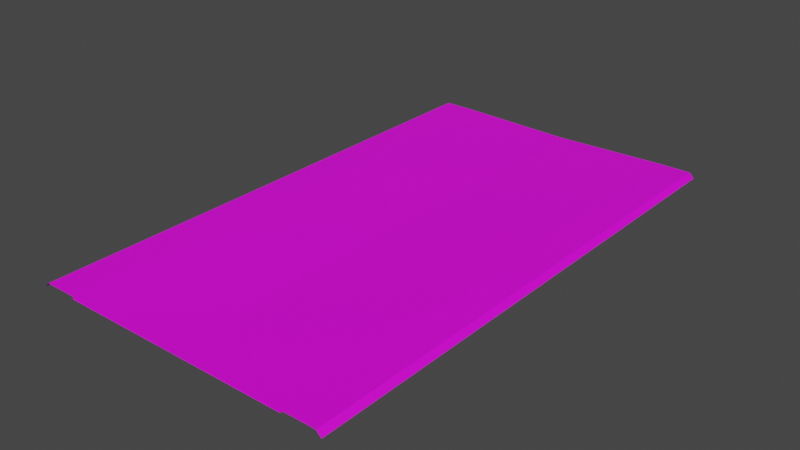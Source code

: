 # Source: RJs_Road_3_4_Basic_Segment.blend  (saved by Blender 2.92.15; exported with 4.5.12 LTS)
import bpy
from mathutils import Matrix  # noqa: F401  (used for matrix-valued properties, if any)

bpy.ops.wm.read_factory_settings(use_empty=True)
scene = bpy.context.scene
scene.name = 'Scene'

# ---- collections
col_collection = bpy.data.collections.new('Collection'); scene.collection.children.link(col_collection)
col_collection_001 = bpy.data.collections.new('Collection.001'); scene.collection.children.link(col_collection_001)

# ---- images (referenced by path relative to the original .blend; pixels are not part of the script)
import os
ASSET_DIR = os.environ.get("B2B_ASSET_DIR", "")  # directory of the original .blend (textures are referenced by path, not embedded)
HERE = os.path.dirname(os.path.abspath(__file__))  # packed textures are extracted next to this script under _unpacked/

def load_image(name, relpath, width, height, colorspace="sRGB"):
    """Load a texture the original file referenced (path relative to the .blend, or extracted next to this script)."""
    p = next((c for c in (os.path.join(HERE, relpath), os.path.join(ASSET_DIR, relpath)) if relpath and os.path.exists(c)), "")
    if p:
        img = bpy.data.images.load(p, check_existing=True)
        img.name = name
    else:  # same state as the original file: an image datablock whose file is absent (Cycles renders it pink)
        img = bpy.data.images.new(name, width, height)
        img.source = "FILE"
        img.filepath = "//" + (relpath or name)
    img.colorspace_settings.name = colorspace
    return img
img_rjs_road_basic_segment_l_d_png_001 = load_image('RJs_Road Basic Segment_L_d.png.001', 'RJs_Road Basic Segment_L_d.png', 1024, 1024, 'sRGB')

# ---- materials (node trees are filled in below, after node groups)
mat_material_002 = bpy.data.materials.new('Material.002')
mat_material_002.use_transparent_shadow = False

# ---- material node trees
mat_material_002.use_nodes = True; mat_material_002.node_tree.nodes.clear()
_N = mat_material_002.node_tree.nodes; _L = mat_material_002.node_tree.links
n0 = _N.new('ShaderNodeBsdfPrincipled'); n0.name = 'Principled BSDF'; n0.location = (10, 300)
n0.distribution = 'GGX'
n0.subsurface_method = 'BURLEY'
n0.inputs[3].default_value = 1.45
n0.inputs[27].default_value = (0.0, 0.0, 0.0, 1.0)
n0.inputs[28].default_value = 1.0
n1 = _N.new('ShaderNodeOutputMaterial'); n1.name = 'Material Output'; n1.location = (300, 300)
n2 = _N.new('ShaderNodeTexImage'); n2.name = 'Image Texture'; n2.location = (-280, 280)
n2.image = img_rjs_road_basic_segment_l_d_png_001
_L.new(n0.outputs[0], n1.inputs[0])
_L.new(n2.outputs[0], n0.inputs[0])
n1.is_active_output = True

# ---- world
world_world = bpy.data.worlds.new('World'); scene.world = world_world
world_world.use_nodes = True; world_world.node_tree.nodes.clear()
_N = world_world.node_tree.nodes; _L = world_world.node_tree.links
n0 = _N.new('ShaderNodeOutputWorld'); n0.name = 'World Output'; n0.location = (300, 300)
n1 = _N.new('ShaderNodeBackground'); n1.name = 'Background'; n1.location = (10, 300)
n1.inputs[0].default_value = (0.05088, 0.05088, 0.05088, 1.0)
_L.new(n1.outputs[0], n0.inputs[0])
n0.is_active_output = True
world_world.color = (0.05088, 0.05088, 0.05088)
world_world.use_sun_shadow = False
world_world.sun_shadow_jitter_overblur = 0.0

# ---- meshes
me_plane = bpy.data.meshes.new('Plane')
me_plane.from_pydata([(14.0, 32.0, -0.3), (14.0, -32.0, -0.3), (14.0, 32.0, 0.001), (14.0, -32.0, 0.001), (18.0, 32.0, 0.001), (18.0, -32.0, 0.001), (18.6, 32.0, -0.6), (18.6, -32.0, -0.6), (14.0, -30.0, -0.3), (14.0, -28.0, -0.3), (14.0, -26.0, -0.3), (14.0, -24.0, -0.3), (14.0, -22.0, -0.3), (14.0, -20.0, -0.3), (14.0, -18.0, -0.3), (14.0, -16.0, -0.3), (14.0, -14.0, -0.3), (14.0, -12.0, -0.3), (14.0, -10.0, -0.3), (14.0, -8.0, -0.3), (14.0, -6.0, -0.3), (14.0, -4.0, -0.3), (14.0, -2.0, -0.3), (14.0, 7.55e-07, -0.3), (14.0, 2.0, -0.3), (14.0, 4.0, -0.3), (14.0, 6.0, -0.3), (14.0, 8.0, -0.3), (14.0, 10.0, -0.3), (14.0, 12.0, -0.3), (14.0, 14.0, -0.3), (14.0, 16.0, -0.3), (14.0, 18.0, -0.3), (14.0, 20.0, -0.3), (14.0, 22.0, -0.3), (14.0, 24.0, -0.3), (14.0, 26.0, -0.3), (14.0, 28.0, -0.3), (14.0, 30.0, -0.3), (14.0, -30.0, 0.001), (14.0, -28.0, 0.001), (14.0, -26.0, 0.001), (14.0, -24.0, 0.001), (14.0, -22.0, 0.001), (14.0, -20.0, 0.001), (14.0, -18.0, 0.001), (14.0, -16.0, 0.001), (14.0, -14.0, 0.001), (14.0, -12.0, 0.001), (14.0, -10.0, 0.001), (14.0, -8.0, 0.001), (14.0, -6.0, 0.001), (14.0, -4.0, 0.001), (14.0, -2.0, 0.001), (14.0, 7.55e-07, 0.001), (14.0, 2.0, 0.001), (14.0, 4.0, 0.001), (14.0, 6.0, 0.001), (14.0, 8.0, 0.001), (14.0, 10.0, 0.001), (14.0, 12.0, 0.001), (14.0, 14.0, 0.001), (14.0, 16.0, 0.001), (14.0, 18.0, 0.001), (14.0, 20.0, 0.001), (14.0, 22.0, 0.001), (14.0, 24.0, 0.001), (14.0, 26.0, 0.001), (14.0, 28.0, 0.001), (14.0, 30.0, 0.001), (18.0, -30.0, 0.001), (18.0, -28.0, 0.001), (18.0, -26.0, 0.001), (18.0, -24.0, 0.001), (18.0, -22.0, 0.001), (18.0, -20.0, 0.001), (18.0, -18.0, 0.001), (18.0, -16.0, 0.001), (18.0, -14.0, 0.001), (18.0, -12.0, 0.001), (18.0, -10.0, 0.001), (18.0, -8.0, 0.001), (18.0, -6.0, 0.001), (18.0, -4.0, 0.001), (18.0, -2.0, 0.001), (18.0, 1.208e-06, 0.001), (18.0, 2.0, 0.001), (18.0, 4.0, 0.001), (18.0, 6.0, 0.001), (18.0, 8.0, 0.001), (18.0, 10.0, 0.001), (18.0, 12.0, 0.001), (18.0, 14.0, 0.001), (18.0, 16.0, 0.001), (18.0, 18.0, 0.001), (18.0, 20.0, 0.001), (18.0, 22.0, 0.001), (18.0, 24.0, 0.001), (18.0, 26.0, 0.001), (18.0, 28.0, 0.001), (18.0, 30.0, 0.001), (18.6, -30.0, -0.6), (18.6, -28.0, -0.6), (18.6, -26.0, -0.6), (18.6, -24.0, -0.6), (18.6, -22.0, -0.6), (18.6, -20.0, -0.6), (18.6, -18.0, -0.6), (18.6, -16.0, -0.6), (18.6, -14.0, -0.6), (18.6, -12.0, -0.6), (18.6, -10.0, -0.6), (18.6, -8.0, -0.6), (18.6, -6.0, -0.6), (18.6, -4.0, -0.6), (18.6, -2.0, -0.6), (18.6, 1.299e-06, -0.6), (18.6, 2.0, -0.6), (18.6, 4.0, -0.6), (18.6, 6.0, -0.6), (18.6, 8.0, -0.6), (18.6, 10.0, -0.6), (18.6, 12.0, -0.6), (18.6, 14.0, -0.6), (18.6, 16.0, -0.6), (18.6, 18.0, -0.6), (18.6, 20.0, -0.6), (18.6, 22.0, -0.6), (18.6, 24.0, -0.6), (18.6, 26.0, -0.6), (18.6, 28.0, -0.6), (18.6, 30.0, -0.6), (-14.0, 32.0, -0.3), (3.576e-07, 32.0, -0.3), (-14.0, -32.0, -0.3), (1.001e-05, -32.0, -0.3), (-14.0, 32.0, 0.001), (-14.0, -32.0, 0.001), (-18.0, 32.0, 0.001), (-18.0, -32.0, 0.001), (-18.6, 32.0, -0.6), (-18.6, -32.0, -0.6), (-14.0, -30.0, -0.3), (-14.0, -28.0, -0.3), (-14.0, -26.0, -0.3), (-14.0, -24.0, -0.3), (-14.0, -22.0, -0.3), (-14.0, -20.0, -0.3), (-14.0, -18.0, -0.3), (-14.0, -16.0, -0.3), (-14.0, -14.0, -0.3), (-14.0, -12.0, -0.3), (-14.0, -10.0, -0.3), (-14.0, -8.0, -0.3), (-14.0, -6.0, -0.3), (-14.0, -4.0, -0.3), (-14.0, -2.0, -0.3), (-14.0, -7.55e-07, -0.3), (-14.0, 2.0, -0.3), (-14.0, 4.0, -0.3), (-14.0, 6.0, -0.3), (-14.0, 8.0, -0.3), (-14.0, 10.0, -0.3), (-14.0, 12.0, -0.3), (-14.0, 14.0, -0.3), (-14.0, 16.0, -0.3), (-14.0, 18.0, -0.3), (-14.0, 20.0, -0.3), (-14.0, 22.0, -0.3), (-14.0, 24.0, -0.3), (-14.0, 26.0, -0.3), (-14.0, 28.0, -0.3), (-14.0, 30.0, -0.3), (7.153e-07, 30.0, -0.3), (9.537e-07, 28.0, -0.3), (1.311e-06, 26.0, -0.3), (1.669e-06, 24.0, -0.3), (1.907e-06, 22.0, -0.3), (2.265e-06, 20.0, -0.3), (2.503e-06, 18.0, -0.3), (2.861e-06, 16.0, -0.3), (3.099e-06, 14.0, -0.3), (3.457e-06, 12.0, -0.3), (3.695e-06, 10.0, -0.3), (4.053e-06, 8.0, -0.3), (4.292e-06, 6.0, -0.3), (4.649e-06, 4.0, -0.3), (4.888e-06, 2.0, -0.3), (5.245e-06, 3.956e-13, -0.3), (5.484e-06, -2.0, -0.3), (5.841e-06, -4.0, -0.3), (6.199e-06, -6.0, -0.3), (6.437e-06, -8.0, -0.3), (6.795e-06, -10.0, -0.3), (7.033e-06, -12.0, -0.3), (7.391e-06, -14.0, -0.3), (7.629e-06, -16.0, -0.3), (7.987e-06, -18.0, -0.3), (8.225e-06, -20.0, -0.3), (8.583e-06, -22.0, -0.3), (8.821e-06, -24.0, -0.3), (9.179e-06, -26.0, -0.3), (9.418e-06, -28.0, -0.3), (9.775e-06, -30.0, -0.3), (-14.0, -30.0, 0.001), (-14.0, -28.0, 0.001), (-14.0, -26.0, 0.001), (-14.0, -24.0, 0.001), (-14.0, -22.0, 0.001), (-14.0, -20.0, 0.001), (-14.0, -18.0, 0.001), (-14.0, -16.0, 0.001), (-14.0, -14.0, 0.001), (-14.0, -12.0, 0.001), (-14.0, -10.0, 0.001), (-14.0, -8.0, 0.001), (-14.0, -6.0, 0.001), (-14.0, -4.0, 0.001), (-14.0, -2.0, 0.001), (-14.0, -7.55e-07, 0.001), (-14.0, 2.0, 0.001), (-14.0, 4.0, 0.001), (-14.0, 6.0, 0.001), (-14.0, 8.0, 0.001), (-14.0, 10.0, 0.001), (-14.0, 12.0, 0.001), (-14.0, 14.0, 0.001), (-14.0, 16.0, 0.001), (-14.0, 18.0, 0.001), (-14.0, 20.0, 0.001), (-14.0, 22.0, 0.001), (-14.0, 24.0, 0.001), (-14.0, 26.0, 0.001), (-14.0, 28.0, 0.001), (-14.0, 30.0, 0.001), (-18.0, -30.0, 0.001), (-18.0, -28.0, 0.001), (-18.0, -26.0, 0.001), (-18.0, -24.0, 0.001), (-18.0, -22.0, 0.001), (-18.0, -20.0, 0.001), (-18.0, -18.0, 0.001), (-18.0, -16.0, 0.001), (-18.0, -14.0, 0.001), (-18.0, -12.0, 0.001), (-18.0, -10.0, 0.001), (-18.0, -8.0, 0.001), (-18.0, -6.0, 0.001), (-18.0, -4.0, 0.001), (-18.0, -2.0, 0.001), (-18.0, -1.208e-06, 0.001), (-18.0, 2.0, 0.001), (-18.0, 4.0, 0.001), (-18.0, 6.0, 0.001), (-18.0, 8.0, 0.001), (-18.0, 10.0, 0.001), (-18.0, 12.0, 0.001), (-18.0, 14.0, 0.001), (-18.0, 16.0, 0.001), (-18.0, 18.0, 0.001), (-18.0, 20.0, 0.001), (-18.0, 22.0, 0.001), (-18.0, 24.0, 0.001), (-18.0, 26.0, 0.001), (-18.0, 28.0, 0.001), (-18.0, 30.0, 0.001), (-18.6, -30.0, -0.6), (-18.6, -28.0, -0.6), (-18.6, -26.0, -0.6), (-18.6, -24.0, -0.6), (-18.6, -22.0, -0.6), (-18.6, -20.0, -0.6), (-18.6, -18.0, -0.6), (-18.6, -16.0, -0.6), (-18.6, -14.0, -0.6), (-18.6, -12.0, -0.6), (-18.6, -10.0, -0.6), (-18.6, -8.0, -0.6), (-18.6, -6.0, -0.6), (-18.6, -4.0, -0.6), (-18.6, -2.0, -0.6), (-18.6, -1.299e-06, -0.6), (-18.6, 2.0, -0.6), (-18.6, 4.0, -0.6), (-18.6, 6.0, -0.6), (-18.6, 8.0, -0.6), (-18.6, 10.0, -0.6), (-18.6, 12.0, -0.6), (-18.6, 14.0, -0.6), (-18.6, 16.0, -0.6), (-18.6, 18.0, -0.6), (-18.6, 20.0, -0.6), (-18.6, 22.0, -0.6), (-18.6, 24.0, -0.6), (-18.6, 26.0, -0.6), (-18.6, 28.0, -0.6), (-18.6, 30.0, -0.6)], [], [(203, 1, 8), (1, 39, 8), (3, 70, 39), (5, 101, 70), (100, 6, 4), (99, 131, 100), (98, 130, 99), (97, 129, 98), (96, 128, 97), (95, 127, 96), (94, 126, 95), (93, 125, 94), (92, 124, 93), (91, 123, 92), (90, 122, 91), (89, 121, 90), (88, 120, 89), (87, 119, 88), (86, 118, 87), (85, 117, 86), (84, 116, 85), (83, 115, 84), (82, 114, 83), (81, 113, 82), (80, 112, 81), (79, 111, 80), (78, 110, 79), (77, 109, 78), (76, 108, 77), (75, 107, 76), (74, 106, 75), (73, 105, 74), (72, 104, 73), (71, 103, 72), (70, 102, 71), (69, 4, 2), (68, 100, 69), (67, 99, 68), (66, 98, 67), (65, 97, 66), (64, 96, 65), (63, 95, 64), (62, 94, 63), (61, 93, 62), (60, 92, 61), (59, 91, 60), (58, 90, 59), (57, 89, 58), (56, 88, 57), (55, 87, 56), (54, 86, 55), (53, 85, 54), (52, 84, 53), (51, 83, 52), (50, 82, 51), (49, 81, 50), (48, 80, 49), (47, 79, 48), (46, 78, 47), (45, 77, 46), (44, 76, 45), (43, 75, 44), (42, 74, 43), (41, 73, 42), (40, 72, 41), (39, 71, 40), (38, 2, 0), (37, 69, 38), (36, 68, 37), (35, 67, 36), (34, 66, 35), (33, 65, 34), (32, 64, 33), (31, 63, 32), (30, 62, 31), (29, 61, 30), (28, 60, 29), (27, 59, 28), (26, 58, 27), (25, 57, 26), (24, 56, 25), (23, 55, 24), (22, 54, 23), (21, 53, 22), (20, 52, 21), (19, 51, 20), (18, 50, 19), (17, 49, 18), (16, 48, 17), (15, 47, 16), (14, 46, 15), (13, 45, 14), (12, 44, 13), (11, 43, 12), (10, 42, 11), (9, 41, 10), (8, 40, 9), (133, 38, 0), (173, 37, 38), (174, 36, 37), (175, 35, 36), (176, 34, 35), (177, 33, 34), (178, 32, 33), (179, 31, 32), (180, 30, 31), (181, 29, 30), (182, 28, 29), (183, 27, 28), (184, 26, 27), (185, 25, 26), (186, 24, 25), (187, 23, 24), (188, 22, 23), (189, 21, 22), (190, 20, 21), (191, 19, 20), (192, 18, 19), (193, 17, 18), (194, 16, 17), (195, 15, 16), (196, 14, 15), (197, 13, 14), (198, 12, 13), (199, 11, 12), (200, 10, 11), (201, 9, 10), (202, 8, 9), (134, 203, 142), (204, 134, 142), (235, 137, 204), (266, 139, 235), (140, 265, 138), (296, 264, 265), (295, 263, 264), (294, 262, 263), (293, 261, 262), (292, 260, 261), (291, 259, 260), (290, 258, 259), (289, 257, 258), (288, 256, 257), (287, 255, 256), (286, 254, 255), (285, 253, 254), (284, 252, 253), (283, 251, 252), (282, 250, 251), (281, 249, 250), (280, 248, 249), (279, 247, 248), (278, 246, 247), (277, 245, 246), (276, 244, 245), (275, 243, 244), (274, 242, 243), (273, 241, 242), (272, 240, 241), (271, 239, 240), (270, 238, 239), (269, 237, 238), (268, 236, 237), (267, 235, 236), (138, 234, 136), (265, 233, 234), (264, 232, 233), (263, 231, 232), (262, 230, 231), (261, 229, 230), (260, 228, 229), (259, 227, 228), (258, 226, 227), (257, 225, 226), (256, 224, 225), (255, 223, 224), (254, 222, 223), (253, 221, 222), (252, 220, 221), (251, 219, 220), (250, 218, 219), (249, 217, 218), (248, 216, 217), (247, 215, 216), (246, 214, 215), (245, 213, 214), (244, 212, 213), (243, 211, 212), (242, 210, 211), (241, 209, 210), (240, 208, 209), (239, 207, 208), (238, 206, 207), (237, 205, 206), (236, 204, 205), (136, 172, 132), (234, 171, 172), (233, 170, 171), (232, 169, 170), (231, 168, 169), (230, 167, 168), (229, 166, 167), (228, 165, 166), (227, 164, 165), (226, 163, 164), (225, 162, 163), (224, 161, 162), (223, 160, 161), (222, 159, 160), (221, 158, 159), (220, 157, 158), (219, 156, 157), (218, 155, 156), (217, 154, 155), (216, 153, 154), (215, 152, 153), (214, 151, 152), (213, 150, 151), (212, 149, 150), (211, 148, 149), (210, 147, 148), (209, 146, 147), (208, 145, 146), (207, 144, 145), (206, 143, 144), (205, 142, 143), (172, 133, 132), (171, 173, 172), (170, 174, 171), (169, 175, 170), (168, 176, 169), (167, 177, 168), (166, 178, 167), (165, 179, 166), (164, 180, 165), (163, 181, 164), (162, 182, 163), (161, 183, 162), (160, 184, 161), (159, 185, 160), (158, 186, 159), (157, 187, 158), (156, 188, 157), (155, 189, 156), (154, 190, 155), (153, 191, 154), (152, 192, 153), (151, 193, 152), (150, 194, 151), (149, 195, 150), (148, 196, 149), (147, 197, 148), (146, 198, 147), (145, 199, 146), (144, 200, 145), (143, 201, 144), (142, 202, 143), (203, 135, 1), (1, 3, 39), (3, 5, 70), (5, 7, 101), (100, 131, 6), (99, 130, 131), (98, 129, 130), (97, 128, 129), (96, 127, 128), (95, 126, 127), (94, 125, 126), (93, 124, 125), (92, 123, 124), (91, 122, 123), (90, 121, 122), (89, 120, 121), (88, 119, 120), (87, 118, 119), (86, 117, 118), (85, 116, 117), (84, 115, 116), (83, 114, 115), (82, 113, 114), (81, 112, 113), (80, 111, 112), (79, 110, 111), (78, 109, 110), (77, 108, 109), (76, 107, 108), (75, 106, 107), (74, 105, 106), (73, 104, 105), (72, 103, 104), (71, 102, 103), (70, 101, 102), (69, 100, 4), (68, 99, 100), (67, 98, 99), (66, 97, 98), (65, 96, 97), (64, 95, 96), (63, 94, 95), (62, 93, 94), (61, 92, 93), (60, 91, 92), (59, 90, 91), (58, 89, 90), (57, 88, 89), (56, 87, 88), (55, 86, 87), (54, 85, 86), (53, 84, 85), (52, 83, 84), (51, 82, 83), (50, 81, 82), (49, 80, 81), (48, 79, 80), (47, 78, 79), (46, 77, 78), (45, 76, 77), (44, 75, 76), (43, 74, 75), (42, 73, 74), (41, 72, 73), (40, 71, 72), (39, 70, 71), (38, 69, 2), (37, 68, 69), (36, 67, 68), (35, 66, 67), (34, 65, 66), (33, 64, 65), (32, 63, 64), (31, 62, 63), (30, 61, 62), (29, 60, 61), (28, 59, 60), (27, 58, 59), (26, 57, 58), (25, 56, 57), (24, 55, 56), (23, 54, 55), (22, 53, 54), (21, 52, 53), (20, 51, 52), (19, 50, 51), (18, 49, 50), (17, 48, 49), (16, 47, 48), (15, 46, 47), (14, 45, 46), (13, 44, 45), (12, 43, 44), (11, 42, 43), (10, 41, 42), (9, 40, 41), (8, 39, 40), (133, 173, 38), (173, 174, 37), (174, 175, 36), (175, 176, 35), (176, 177, 34), (177, 178, 33), (178, 179, 32), (179, 180, 31), (180, 181, 30), (181, 182, 29), (182, 183, 28), (183, 184, 27), (184, 185, 26), (185, 186, 25), (186, 187, 24), (187, 188, 23), (188, 189, 22), (189, 190, 21), (190, 191, 20), (191, 192, 19), (192, 193, 18), (193, 194, 17), (194, 195, 16), (195, 196, 15), (196, 197, 14), (197, 198, 13), (198, 199, 12), (199, 200, 11), (200, 201, 10), (201, 202, 9), (202, 203, 8), (134, 135, 203), (204, 137, 134), (235, 139, 137), (266, 141, 139), (140, 296, 265), (296, 295, 264), (295, 294, 263), (294, 293, 262), (293, 292, 261), (292, 291, 260), (291, 290, 259), (290, 289, 258), (289, 288, 257), (288, 287, 256), (287, 286, 255), (286, 285, 254), (285, 284, 253), (284, 283, 252), (283, 282, 251), (282, 281, 250), (281, 280, 249), (280, 279, 248), (279, 278, 247), (278, 277, 246), (277, 276, 245), (276, 275, 244), (275, 274, 243), (274, 273, 242), (273, 272, 241), (272, 271, 240), (271, 270, 239), (270, 269, 238), (269, 268, 237), (268, 267, 236), (267, 266, 235), (138, 265, 234), (265, 264, 233), (264, 263, 232), (263, 262, 231), (262, 261, 230), (261, 260, 229), (260, 259, 228), (259, 258, 227), (258, 257, 226), (257, 256, 225), (256, 255, 224), (255, 254, 223), (254, 253, 222), (253, 252, 221), (252, 251, 220), (251, 250, 219), (250, 249, 218), (249, 248, 217), (248, 247, 216), (247, 246, 215), (246, 245, 214), (245, 244, 213), (244, 243, 212), (243, 242, 211), (242, 241, 210), (241, 240, 209), (240, 239, 208), (239, 238, 207), (238, 237, 206), (237, 236, 205), (236, 235, 204), (136, 234, 172), (234, 233, 171), (233, 232, 170), (232, 231, 169), (231, 230, 168), (230, 229, 167), (229, 228, 166), (228, 227, 165), (227, 226, 164), (226, 225, 163), (225, 224, 162), (224, 223, 161), (223, 222, 160), (222, 221, 159), (221, 220, 158), (220, 219, 157), (219, 218, 156), (218, 217, 155), (217, 216, 154), (216, 215, 153), (215, 214, 152), (214, 213, 151), (213, 212, 150), (212, 211, 149), (211, 210, 148), (210, 209, 147), (209, 208, 146), (208, 207, 145), (207, 206, 144), (206, 205, 143), (205, 204, 142), (172, 173, 133), (171, 174, 173), (170, 175, 174), (169, 176, 175), (168, 177, 176), (167, 178, 177), (166, 179, 178), (165, 180, 179), (164, 181, 180), (163, 182, 181), (162, 183, 182), (161, 184, 183), (160, 185, 184), (159, 186, 185), (158, 187, 186), (157, 188, 187), (156, 189, 188), (155, 190, 189), (154, 191, 190), (153, 192, 191), (152, 193, 192), (151, 194, 193), (150, 195, 194), (149, 196, 195), (148, 197, 196), (147, 198, 197), (146, 199, 198), (145, 200, 199), (144, 201, 200), (143, 202, 201), (142, 203, 202)])
_uv = me_plane.uv_layers.new(name='UVMap')
_uv.uv.foreach_set('vector', [0.5528, 0.03125, 0.3935, 5.96e-08, 0.3935, 0.03125, 0.06654, 1.0, 0.06289, 0.9688, 0.06654, 0.9688, 0.05765, 0.0, 7.35e-05, 0.03125, 0.05765, 0.03125, 0.01481, 0.0, 0.02807, 0.03125, 0.01481, 0.03125, 0.01481, 0.9688, 0.02807, 1.0, 0.01481, 1.0, 0.01481, 0.9375, 0.02807, 0.9688, 0.01481, 0.9688, 0.01481, 0.9062, 0.02807, 0.9375, 0.01481, 0.9375, 0.01481, 0.875, 0.02807, 0.9062, 0.01481, 0.9062, 0.01481, 0.8438, 0.02807, 0.875, 0.01481, 0.875, 0.01481, 0.8125, 0.02807, 0.8438, 0.01481, 0.8438, 0.01481, 0.7812, 0.02807, 0.8125, 0.01481, 0.8125, 0.01481, 0.75, 0.02807, 0.7812, 0.01481, 0.7812, 0.01481, 0.7188, 0.02807, 0.75, 0.01481, 0.75, 0.01481, 0.6875, 0.02807, 0.7188, 0.01481, 0.7188, 0.01481, 0.6562, 0.02807, 0.6875, 0.01481, 0.6875, 0.01481, 0.625, 0.02807, 0.6562, 0.01481, 0.6562, 0.01481, 0.5938, 0.02807, 0.625, 0.01481, 0.625, 0.01481, 0.5625, 0.02807, 0.5938, 0.01481, 0.5938, 0.01481, 0.5312, 0.02807, 0.5625, 0.01481, 0.5625, 0.01481, 0.5, 0.02807, 0.5312, 0.01481, 0.5312, 0.01481, 0.4688, 0.02807, 0.5, 0.01481, 0.5, 0.01481, 0.4375, 0.02807, 0.4688, 0.01481, 0.4688, 0.01481, 0.4062, 0.02807, 0.4375, 0.01481, 0.4375, 0.01481, 0.375, 0.02807, 0.4062, 0.01481, 0.4062, 0.01481, 0.3438, 0.02807, 0.375, 0.01481, 0.375, 0.01481, 0.3125, 0.02807, 0.3438, 0.01481, 0.3438, 0.01481, 0.2812, 0.02807, 0.3125, 0.01481, 0.3125, 0.01481, 0.25, 0.02807, 0.2812, 0.01481, 0.2812, 0.01481, 0.2188, 0.02807, 0.25, 0.01481, 0.25, 0.01481, 0.1875, 0.02807, 0.2188, 0.01481, 0.2188, 0.01481, 0.1562, 0.02807, 0.1875, 0.01481, 0.1875, 0.01481, 0.125, 0.02807, 0.1562, 0.01481, 0.1562, 0.01481, 0.09375, 0.02807, 0.125, 0.01481, 0.125, 0.01481, 0.0625, 0.02807, 0.09375, 0.01481, 0.09375, 0.01481, 0.03125, 0.02807, 0.0625, 0.01481, 0.0625, 0.05765, 0.9688, 7.35e-05, 1.0, 0.05765, 1.0, 0.05765, 0.9375, 7.35e-05, 0.9688, 0.05765, 0.9688, 0.05765, 0.9062, 7.35e-05, 0.9375, 0.05765, 0.9375, 0.05765, 0.875, 7.35e-05, 0.9062, 0.05765, 0.9062, 0.05765, 0.8438, 7.35e-05, 0.875, 0.05765, 0.875, 0.05765, 0.8125, 7.35e-05, 0.8438, 0.05765, 0.8438, 0.05765, 0.7812, 7.35e-05, 0.8125, 0.05765, 0.8125, 0.05765, 0.75, 7.35e-05, 0.7812, 0.05765, 0.7812, 0.05765, 0.7188, 7.35e-05, 0.75, 0.05765, 0.75, 0.05765, 0.6875, 7.35e-05, 0.7188, 0.05765, 0.7188, 0.05765, 0.6562, 7.35e-05, 0.6875, 0.05765, 0.6875, 0.05765, 0.625, 7.35e-05, 0.6562, 0.05765, 0.6562, 0.05765, 0.5938, 7.35e-05, 0.625, 0.05765, 0.625, 0.05765, 0.5625, 7.35e-05, 0.5938, 0.05765, 0.5938, 0.05765, 0.5312, 7.35e-05, 0.5625, 0.05765, 0.5625, 0.05765, 0.5, 7.35e-05, 0.5312, 0.05765, 0.5312, 0.05765, 0.4688, 7.35e-05, 0.5, 0.05765, 0.5, 0.05765, 0.4375, 7.35e-05, 0.4688, 0.05765, 0.4688, 0.05765, 0.4062, 7.35e-05, 0.4375, 0.05765, 0.4375, 0.05765, 0.375, 7.35e-05, 0.4062, 0.05765, 0.4062, 0.05765, 0.3438, 7.35e-05, 0.375, 0.05765, 0.375, 0.05765, 0.3125, 7.35e-05, 0.3438, 0.05765, 0.3438, 0.05765, 0.2812, 7.35e-05, 0.3125, 0.05765, 0.3125, 0.05765, 0.25, 7.35e-05, 0.2812, 0.05765, 0.2812, 0.05765, 0.2188, 7.35e-05, 0.25, 0.05765, 0.25, 0.05765, 0.1875, 7.35e-05, 0.2188, 0.05765, 0.2188, 0.05765, 0.1562, 7.35e-05, 0.1875, 0.05765, 0.1875, 0.05765, 0.125, 7.35e-05, 0.1562, 0.05765, 0.1562, 0.05765, 0.09375, 7.35e-05, 0.125, 0.05765, 0.125, 0.05765, 0.0625, 7.35e-05, 0.09375, 0.05765, 0.09375, 0.05765, 0.03125, 7.35e-05, 0.0625, 0.05765, 0.0625, 0.06654, 0.03125, 0.06289, 0.0, 0.06654, 0.0, 0.06654, 0.0625, 0.06289, 0.03125, 0.06654, 0.03125, 0.06654, 0.09375, 0.06289, 0.0625, 0.06654, 0.0625, 0.06654, 0.125, 0.06289, 0.09375, 0.06654, 0.09375, 0.06654, 0.1562, 0.06289, 0.125, 0.06654, 0.125, 0.06654, 0.1875, 0.06289, 0.1562, 0.06654, 0.1562, 0.06654, 0.2188, 0.06289, 0.1875, 0.06654, 0.1875, 0.06654, 0.25, 0.06289, 0.2188, 0.06654, 0.2188, 0.06654, 0.2812, 0.06289, 0.25, 0.06654, 0.25, 0.06654, 0.3125, 0.06289, 0.2812, 0.06654, 0.2812, 0.06654, 0.3438, 0.06289, 0.3125, 0.06654, 0.3125, 0.06654, 0.375, 0.06289, 0.3438, 0.06654, 0.3438, 0.06654, 0.4062, 0.06289, 0.375, 0.06654, 0.375, 0.06654, 0.4375, 0.06289, 0.4062, 0.06654, 0.4062, 0.06654, 0.4688, 0.06289, 0.4375, 0.06654, 0.4375, 0.06654, 0.5, 0.06289, 0.4688, 0.06654, 0.4688, 0.06654, 0.5312, 0.06289, 0.5, 0.06654, 0.5, 0.06654, 0.5625, 0.06289, 0.5312, 0.06654, 0.5312, 0.06654, 0.5938, 0.06289, 0.5625, 0.06654, 0.5625, 0.06654, 0.625, 0.06289, 0.5938, 0.06654, 0.5938, 0.06654, 0.6562, 0.06289, 0.625, 0.06654, 0.625, 0.06654, 0.6875, 0.06289, 0.6562, 0.06654, 0.6562, 0.06654, 0.7188, 0.06289, 0.6875, 0.06654, 0.6875, 0.06654, 0.75, 0.06289, 0.7188, 0.06654, 0.7188, 0.06654, 0.7812, 0.06289, 0.75, 0.06654, 0.75, 0.06654, 0.8125, 0.06289, 0.7812, 0.06654, 0.7812, 0.06654, 0.8438, 0.06289, 0.8125, 0.06654, 0.8125, 0.06654, 0.875, 0.06289, 0.8438, 0.06654, 0.8438, 0.06654, 0.9062, 0.06289, 0.875, 0.06654, 0.875, 0.06654, 0.9375, 0.06289, 0.9062, 0.06654, 0.9062, 0.06654, 0.9688, 0.06289, 0.9375, 0.06654, 0.9375, 0.5528, 1.0, 0.3935, 0.9688, 0.3935, 1.0, 0.5528, 0.9688, 0.3935, 0.9375, 0.3935, 0.9688, 0.5528, 0.9375, 0.3935, 0.9063, 0.3935, 0.9375, 0.5528, 0.9062, 0.3935, 0.875, 0.3935, 0.9063, 0.5528, 0.875, 0.3935, 0.8438, 0.3935, 0.875, 0.5528, 0.8438, 0.3935, 0.8125, 0.3935, 0.8438, 0.5528, 0.8125, 0.3935, 0.7813, 0.3935, 0.8125, 0.5528, 0.7812, 0.3935, 0.75, 0.3935, 0.7813, 0.5528, 0.75, 0.3935, 0.7188, 0.3935, 0.75, 0.5528, 0.7188, 0.3935, 0.6875, 0.3935, 0.7188, 0.5528, 0.6875, 0.3935, 0.6563, 0.3935, 0.6875, 0.5528, 0.6562, 0.3935, 0.625, 0.3935, 0.6563, 0.5528, 0.625, 0.3935, 0.5938, 0.3935, 0.625, 0.5528, 0.5938, 0.3935, 0.5625, 0.3935, 0.5938, 0.5528, 0.5625, 0.3935, 0.5313, 0.3935, 0.5625, 0.5528, 0.5312, 0.3935, 0.5, 0.3935, 0.5313, 0.5528, 0.5, 0.3935, 0.4688, 0.3935, 0.5, 0.5528, 0.4688, 0.3935, 0.4375, 0.3935, 0.4688, 0.5528, 0.4375, 0.3935, 0.4063, 0.3935, 0.4375, 0.5528, 0.4062, 0.3935, 0.375, 0.3935, 0.4063, 0.5528, 0.375, 0.3935, 0.3438, 0.3935, 0.375, 0.5528, 0.3438, 0.3935, 0.3125, 0.3935, 0.3438, 0.5528, 0.3125, 0.3935, 0.2813, 0.3935, 0.3125, 0.5528, 0.2812, 0.3935, 0.25, 0.3935, 0.2813, 0.5528, 0.25, 0.3935, 0.2188, 0.3935, 0.25, 0.5528, 0.2188, 0.3935, 0.1875, 0.3935, 0.2188, 0.5528, 0.1875, 0.3935, 0.1563, 0.3935, 0.1875, 0.5528, 0.1562, 0.3935, 0.125, 0.3935, 0.1563, 0.5528, 0.125, 0.3935, 0.09375, 0.3935, 0.125, 0.5528, 0.09375, 0.3935, 0.0625, 0.3935, 0.09375, 0.5528, 0.0625, 0.3935, 0.03125, 0.3935, 0.0625, 0.3465, 0.0, 0.5072, 0.03125, 0.3465, 0.03125, 0.05925, 0.03125, 0.06289, 0.0, 0.06289, 0.03125, 7.35e-05, 0.03125, 0.05765, 0.0, 0.05765, 0.03125, 0.01481, 0.9688, 0.00155, 1.0, 0.00155, 0.9688, 0.01481, 0.0, 0.00155, 0.03125, 0.00155, 0.0, 0.01481, 0.03125, 0.00155, 0.0625, 0.00155, 0.03125, 0.01481, 0.0625, 0.00155, 0.09375, 0.00155, 0.0625, 0.01481, 0.09375, 0.00155, 0.125, 0.00155, 0.09375, 0.01481, 0.125, 0.00155, 0.1562, 0.00155, 0.125, 0.01481, 0.1562, 0.00155, 0.1875, 0.00155, 0.1562, 0.01481, 0.1875, 0.00155, 0.2188, 0.00155, 0.1875, 0.01481, 0.2188, 0.00155, 0.25, 0.00155, 0.2188, 0.01481, 0.25, 0.00155, 0.2812, 0.00155, 0.25, 0.01481, 0.2812, 0.00155, 0.3125, 0.00155, 0.2812, 0.01481, 0.3125, 0.00155, 0.3438, 0.00155, 0.3125, 0.01481, 0.3438, 0.00155, 0.375, 0.00155, 0.3438, 0.01481, 0.375, 0.00155, 0.4062, 0.00155, 0.375, 0.01481, 0.4062, 0.00155, 0.4375, 0.00155, 0.4062, 0.01481, 0.4375, 0.00155, 0.4688, 0.00155, 0.4375, 0.01481, 0.4688, 0.00155, 0.5, 0.00155, 0.4688, 0.01481, 0.5, 0.00155, 0.5312, 0.00155, 0.5, 0.01481, 0.5312, 0.00155, 0.5625, 0.00155, 0.5312, 0.01481, 0.5625, 0.00155, 0.5938, 0.00155, 0.5625, 0.01481, 0.5938, 0.00155, 0.625, 0.00155, 0.5938, 0.01481, 0.625, 0.00155, 0.6562, 0.00155, 0.625, 0.01481, 0.6562, 0.00155, 0.6875, 0.00155, 0.6562, 0.01481, 0.6875, 0.00155, 0.7188, 0.00155, 0.6875, 0.01481, 0.7188, 0.00155, 0.75, 0.00155, 0.7188, 0.01481, 0.75, 0.00155, 0.7812, 0.00155, 0.75, 0.01481, 0.7812, 0.00155, 0.8125, 0.00155, 0.7812, 0.01481, 0.8125, 0.00155, 0.8438, 0.00155, 0.8125, 0.01481, 0.8438, 0.00155, 0.875, 0.00155, 0.8438, 0.01481, 0.875, 0.00155, 0.9062, 0.00155, 0.875, 0.01481, 0.9062, 0.00155, 0.9375, 0.00155, 0.9062, 0.01481, 0.9375, 0.00155, 0.9688, 0.00155, 0.9375, 7.35e-05, 1.0, 0.05765, 0.9688, 0.05765, 1.0, 7.35e-05, 0.9688, 0.05765, 0.9375, 0.05765, 0.9688, 7.35e-05, 0.9375, 0.05765, 0.9062, 0.05765, 0.9375, 7.35e-05, 0.9062, 0.05765, 0.875, 0.05765, 0.9062, 7.35e-05, 0.875, 0.05765, 0.8438, 0.05765, 0.875, 7.35e-05, 0.8438, 0.05765, 0.8125, 0.05765, 0.8438, 7.35e-05, 0.8125, 0.05765, 0.7812, 0.05765, 0.8125, 7.35e-05, 0.7812, 0.05765, 0.75, 0.05765, 0.7812, 7.35e-05, 0.75, 0.05765, 0.7188, 0.05765, 0.75, 7.35e-05, 0.7188, 0.05765, 0.6875, 0.05765, 0.7188, 7.35e-05, 0.6875, 0.05765, 0.6562, 0.05765, 0.6875, 7.35e-05, 0.6562, 0.05765, 0.625, 0.05765, 0.6562, 7.35e-05, 0.625, 0.05765, 0.5938, 0.05765, 0.625, 7.35e-05, 0.5938, 0.05765, 0.5625, 0.05765, 0.5938, 7.35e-05, 0.5625, 0.05765, 0.5312, 0.05765, 0.5625, 7.35e-05, 0.5312, 0.05765, 0.5, 0.05765, 0.5312, 7.35e-05, 0.5, 0.05765, 0.4688, 0.05765, 0.5, 7.35e-05, 0.4688, 0.05765, 0.4375, 0.05765, 0.4688, 7.35e-05, 0.4375, 0.05765, 0.4062, 0.05765, 0.4375, 7.35e-05, 0.4062, 0.05765, 0.375, 0.05765, 0.4062, 7.35e-05, 0.375, 0.05765, 0.3438, 0.05765, 0.375, 7.35e-05, 0.3438, 0.05765, 0.3125, 0.05765, 0.3438, 7.35e-05, 0.3125, 0.05765, 0.2812, 0.05765, 0.3125, 7.35e-05, 0.2812, 0.05765, 0.25, 0.05765, 0.2812, 7.35e-05, 0.25, 0.05765, 0.2188, 0.05765, 0.25, 7.35e-05, 0.2188, 0.05765, 0.1875, 0.05765, 0.2188, 7.35e-05, 0.1875, 0.05765, 0.1562, 0.05765, 0.1875, 7.35e-05, 0.1562, 0.05765, 0.125, 0.05765, 0.1562, 7.35e-05, 0.125, 0.05765, 0.09375, 0.05765, 0.125, 7.35e-05, 0.09375, 0.05765, 0.0625, 0.05765, 0.09375, 7.35e-05, 0.0625, 0.05765, 0.03125, 0.05765, 0.0625, 0.05925, 1.0, 0.06289, 0.9688, 0.06289, 1.0, 0.05925, 0.9688, 0.06289, 0.9375, 0.06289, 0.9688, 0.05925, 0.9375, 0.06289, 0.9062, 0.06289, 0.9375, 0.05925, 0.9062, 0.06289, 0.875, 0.06289, 0.9062, 0.05925, 0.875, 0.06289, 0.8438, 0.06289, 0.875, 0.05925, 0.8438, 0.06289, 0.8125, 0.06289, 0.8438, 0.05925, 0.8125, 0.06289, 0.7812, 0.06289, 0.8125, 0.05925, 0.7812, 0.06289, 0.75, 0.06289, 0.7812, 0.05925, 0.75, 0.06289, 0.7188, 0.06289, 0.75, 0.05925, 0.7188, 0.06289, 0.6875, 0.06289, 0.7188, 0.05925, 0.6875, 0.06289, 0.6562, 0.06289, 0.6875, 0.05925, 0.6562, 0.06289, 0.625, 0.06289, 0.6562, 0.05925, 0.625, 0.06289, 0.5938, 0.06289, 0.625, 0.05925, 0.5938, 0.06289, 0.5625, 0.06289, 0.5938, 0.05925, 0.5625, 0.06289, 0.5312, 0.06289, 0.5625, 0.05925, 0.5312, 0.06289, 0.5, 0.06289, 0.5312, 0.05925, 0.5, 0.06289, 0.4688, 0.06289, 0.5, 0.05925, 0.4688, 0.06289, 0.4375, 0.06289, 0.4688, 0.05925, 0.4375, 0.06289, 0.4062, 0.06289, 0.4375, 0.05925, 0.4062, 0.06289, 0.375, 0.06289, 0.4062, 0.05925, 0.375, 0.06289, 0.3438, 0.06289, 0.375, 0.05925, 0.3438, 0.06289, 0.3125, 0.06289, 0.3438, 0.05925, 0.3125, 0.06289, 0.2812, 0.06289, 0.3125, 0.05925, 0.2812, 0.06289, 0.25, 0.06289, 0.2812, 0.05925, 0.25, 0.06289, 0.2188, 0.06289, 0.25, 0.05925, 0.2188, 0.06289, 0.1875, 0.06289, 0.2188, 0.05925, 0.1875, 0.06289, 0.1562, 0.06289, 0.1875, 0.05925, 0.1562, 0.06289, 0.125, 0.06289, 0.1562, 0.05925, 0.125, 0.06289, 0.09375, 0.06289, 0.125, 0.05925, 0.09375, 0.06289, 0.0625, 0.06289, 0.09375, 0.05925, 0.0625, 0.06289, 0.03125, 0.06289, 0.0625, 0.3465, 0.9687, 0.5072, 1.0, 0.3465, 1.0, 0.3465, 0.9375, 0.5072, 0.9688, 0.3465, 0.9687, 0.3465, 0.9062, 0.5072, 0.9375, 0.3465, 0.9375, 0.3465, 0.875, 0.5072, 0.9062, 0.3465, 0.9062, 0.3465, 0.8437, 0.5072, 0.875, 0.3465, 0.875, 0.3465, 0.8125, 0.5072, 0.8438, 0.3465, 0.8437, 0.3465, 0.7812, 0.5072, 0.8125, 0.3465, 0.8125, 0.3465, 0.75, 0.5072, 0.7812, 0.3465, 0.7812, 0.3465, 0.7187, 0.5072, 0.75, 0.3465, 0.75, 0.3465, 0.6875, 0.5072, 0.7188, 0.3465, 0.7187, 0.3465, 0.6562, 0.5072, 0.6875, 0.3465, 0.6875, 0.3465, 0.625, 0.5072, 0.6562, 0.3465, 0.6562, 0.3465, 0.5937, 0.5072, 0.625, 0.3465, 0.625, 0.3465, 0.5625, 0.5072, 0.5938, 0.3465, 0.5937, 0.3465, 0.5312, 0.5072, 0.5625, 0.3465, 0.5625, 0.3465, 0.5, 0.5072, 0.5312, 0.3465, 0.5312, 0.3465, 0.4687, 0.5072, 0.5, 0.3465, 0.5, 0.3465, 0.4375, 0.5072, 0.4688, 0.3465, 0.4687, 0.3465, 0.4062, 0.5072, 0.4375, 0.3465, 0.4375, 0.3465, 0.375, 0.5072, 0.4062, 0.3465, 0.4062, 0.3465, 0.3437, 0.5072, 0.375, 0.3465, 0.375, 0.3465, 0.3125, 0.5072, 0.3438, 0.3465, 0.3437, 0.3465, 0.2812, 0.5072, 0.3125, 0.3465, 0.3125, 0.3465, 0.25, 0.5072, 0.2812, 0.3465, 0.2812, 0.3465, 0.2187, 0.5072, 0.25, 0.3465, 0.25, 0.3465, 0.1875, 0.5072, 0.2188, 0.3465, 0.2187, 0.3465, 0.1562, 0.5072, 0.1875, 0.3465, 0.1875, 0.3465, 0.125, 0.5072, 0.1562, 0.3465, 0.1562, 0.3465, 0.09375, 0.5072, 0.125, 0.3465, 0.125, 0.3465, 0.0625, 0.5072, 0.09375, 0.3465, 0.09375, 0.3465, 0.03125, 0.5072, 0.0625, 0.3465, 0.0625, 0.5528, 0.03125, 0.5528, 0.0, 0.3935, 5.96e-08, 0.06654, 1.0, 0.06289, 1.0, 0.06289, 0.9688, 0.05765, 0.0, 7.35e-05, 0.0, 7.35e-05, 0.03125, 0.01481, 0.0, 0.02807, 0.0, 0.02807, 0.03125, 0.01481, 0.9688, 0.02807, 0.9688, 0.02807, 1.0, 0.01481, 0.9375, 0.02807, 0.9375, 0.02807, 0.9688, 0.01481, 0.9062, 0.02807, 0.9062, 0.02807, 0.9375, 0.01481, 0.875, 0.02807, 0.875, 0.02807, 0.9062, 0.01481, 0.8438, 0.02807, 0.8438, 0.02807, 0.875, 0.01481, 0.8125, 0.02807, 0.8125, 0.02807, 0.8438, 0.01481, 0.7812, 0.02807, 0.7812, 0.02807, 0.8125, 0.01481, 0.75, 0.02807, 0.75, 0.02807, 0.7812, 0.01481, 0.7188, 0.02807, 0.7188, 0.02807, 0.75, 0.01481, 0.6875, 0.02807, 0.6875, 0.02807, 0.7188, 0.01481, 0.6562, 0.02807, 0.6562, 0.02807, 0.6875, 0.01481, 0.625, 0.02807, 0.625, 0.02807, 0.6562, 0.01481, 0.5938, 0.02807, 0.5938, 0.02807, 0.625, 0.01481, 0.5625, 0.02807, 0.5625, 0.02807, 0.5938, 0.01481, 0.5312, 0.02807, 0.5312, 0.02807, 0.5625, 0.01481, 0.5, 0.02807, 0.5, 0.02807, 0.5312, 0.01481, 0.4688, 0.02807, 0.4688, 0.02807, 0.5, 0.01481, 0.4375, 0.02807, 0.4375, 0.02807, 0.4688, 0.01481, 0.4062, 0.02807, 0.4062, 0.02807, 0.4375, 0.01481, 0.375, 0.02807, 0.375, 0.02807, 0.4062, 0.01481, 0.3438, 0.02807, 0.3438, 0.02807, 0.375, 0.01481, 0.3125, 0.02807, 0.3125, 0.02807, 0.3438, 0.01481, 0.2812, 0.02807, 0.2812, 0.02807, 0.3125, 0.01481, 0.25, 0.02807, 0.25, 0.02807, 0.2812, 0.01481, 0.2188, 0.02807, 0.2188, 0.02807, 0.25, 0.01481, 0.1875, 0.02807, 0.1875, 0.02807, 0.2188, 0.01481, 0.1562, 0.02807, 0.1562, 0.02807, 0.1875, 0.01481, 0.125, 0.02807, 0.125, 0.02807, 0.1562, 0.01481, 0.09375, 0.02807, 0.09375, 0.02807, 0.125, 0.01481, 0.0625, 0.02807, 0.0625, 0.02807, 0.09375, 0.01481, 0.03125, 0.02807, 0.03125, 0.02807, 0.0625, 0.05765, 0.9688, 7.35e-05, 0.9688, 7.35e-05, 1.0, 0.05765, 0.9375, 7.35e-05, 0.9375, 7.35e-05, 0.9688, 0.05765, 0.9062, 7.35e-05, 0.9062, 7.35e-05, 0.9375, 0.05765, 0.875, 7.35e-05, 0.875, 7.35e-05, 0.9062, 0.05765, 0.8438, 7.35e-05, 0.8438, 7.35e-05, 0.875, 0.05765, 0.8125, 7.35e-05, 0.8125, 7.35e-05, 0.8438, 0.05765, 0.7812, 7.35e-05, 0.7812, 7.35e-05, 0.8125, 0.05765, 0.75, 7.35e-05, 0.75, 7.35e-05, 0.7812, 0.05765, 0.7188, 7.35e-05, 0.7188, 7.35e-05, 0.75, 0.05765, 0.6875, 7.35e-05, 0.6875, 7.35e-05, 0.7188, 0.05765, 0.6562, 7.35e-05, 0.6562, 7.35e-05, 0.6875, 0.05765, 0.625, 7.35e-05, 0.625, 7.35e-05, 0.6562, 0.05765, 0.5938, 7.35e-05, 0.5938, 7.35e-05, 0.625, 0.05765, 0.5625, 7.35e-05, 0.5625, 7.35e-05, 0.5938, 0.05765, 0.5312, 7.35e-05, 0.5312, 7.35e-05, 0.5625, 0.05765, 0.5, 7.35e-05, 0.5, 7.35e-05, 0.5312, 0.05765, 0.4688, 7.35e-05, 0.4688, 7.35e-05, 0.5, 0.05765, 0.4375, 7.35e-05, 0.4375, 7.35e-05, 0.4688, 0.05765, 0.4062, 7.35e-05, 0.4062, 7.35e-05, 0.4375, 0.05765, 0.375, 7.35e-05, 0.375, 7.35e-05, 0.4062, 0.05765, 0.3438, 7.35e-05, 0.3438, 7.35e-05, 0.375, 0.05765, 0.3125, 7.35e-05, 0.3125, 7.35e-05, 0.3438, 0.05765, 0.2812, 7.35e-05, 0.2812, 7.35e-05, 0.3125, 0.05765, 0.25, 7.35e-05, 0.25, 7.35e-05, 0.2812, 0.05765, 0.2188, 7.35e-05, 0.2188, 7.35e-05, 0.25, 0.05765, 0.1875, 7.35e-05, 0.1875, 7.35e-05, 0.2188, 0.05765, 0.1562, 7.35e-05, 0.1562, 7.35e-05, 0.1875, 0.05765, 0.125, 7.35e-05, 0.125, 7.35e-05, 0.1562, 0.05765, 0.09375, 7.35e-05, 0.09375, 7.35e-05, 0.125, 0.05765, 0.0625, 7.35e-05, 0.0625, 7.35e-05, 0.09375, 0.05765, 0.03125, 7.35e-05, 0.03125, 7.35e-05, 0.0625, 0.06654, 0.03125, 0.06289, 0.03125, 0.06289, 0.0, 0.06654, 0.0625, 0.06289, 0.0625, 0.06289, 0.03125, 0.06654, 0.09375, 0.06289, 0.09375, 0.06289, 0.0625, 0.06654, 0.125, 0.06289, 0.125, 0.06289, 0.09375, 0.06654, 0.1562, 0.06289, 0.1562, 0.06289, 0.125, 0.06654, 0.1875, 0.06289, 0.1875, 0.06289, 0.1562, 0.06654, 0.2188, 0.06289, 0.2188, 0.06289, 0.1875, 0.06654, 0.25, 0.06289, 0.25, 0.06289, 0.2188, 0.06654, 0.2812, 0.06289, 0.2812, 0.06289, 0.25, 0.06654, 0.3125, 0.06289, 0.3125, 0.06289, 0.2812, 0.06654, 0.3438, 0.06289, 0.3438, 0.06289, 0.3125, 0.06654, 0.375, 0.06289, 0.375, 0.06289, 0.3438, 0.06654, 0.4062, 0.06289, 0.4062, 0.06289, 0.375, 0.06654, 0.4375, 0.06289, 0.4375, 0.06289, 0.4062, 0.06654, 0.4688, 0.06289, 0.4688, 0.06289, 0.4375, 0.06654, 0.5, 0.06289, 0.5, 0.06289, 0.4688, 0.06654, 0.5312, 0.06289, 0.5312, 0.06289, 0.5, 0.06654, 0.5625, 0.06289, 0.5625, 0.06289, 0.5312, 0.06654, 0.5938, 0.06289, 0.5938, 0.06289, 0.5625, 0.06654, 0.625, 0.06289, 0.625, 0.06289, 0.5938, 0.06654, 0.6562, 0.06289, 0.6562, 0.06289, 0.625, 0.06654, 0.6875, 0.06289, 0.6875, 0.06289, 0.6562, 0.06654, 0.7188, 0.06289, 0.7188, 0.06289, 0.6875, 0.06654, 0.75, 0.06289, 0.75, 0.06289, 0.7188, 0.06654, 0.7812, 0.06289, 0.7812, 0.06289, 0.75, 0.06654, 0.8125, 0.06289, 0.8125, 0.06289, 0.7812, 0.06654, 0.8438, 0.06289, 0.8438, 0.06289, 0.8125, 0.06654, 0.875, 0.06289, 0.875, 0.06289, 0.8438, 0.06654, 0.9062, 0.06289, 0.9062, 0.06289, 0.875, 0.06654, 0.9375, 0.06289, 0.9375, 0.06289, 0.9062, 0.06654, 0.9688, 0.06289, 0.9688, 0.06289, 0.9375, 0.5528, 1.0, 0.5528, 0.9688, 0.3935, 0.9688, 0.5528, 0.9688, 0.5528, 0.9375, 0.3935, 0.9375, 0.5528, 0.9375, 0.5528, 0.9062, 0.3935, 0.9063, 0.5528, 0.9062, 0.5528, 0.875, 0.3935, 0.875, 0.5528, 0.875, 0.5528, 0.8438, 0.3935, 0.8438, 0.5528, 0.8438, 0.5528, 0.8125, 0.3935, 0.8125, 0.5528, 0.8125, 0.5528, 0.7812, 0.3935, 0.7813, 0.5528, 0.7812, 0.5528, 0.75, 0.3935, 0.75, 0.5528, 0.75, 0.5528, 0.7188, 0.3935, 0.7188, 0.5528, 0.7188, 0.5528, 0.6875, 0.3935, 0.6875, 0.5528, 0.6875, 0.5528, 0.6562, 0.3935, 0.6563, 0.5528, 0.6562, 0.5528, 0.625, 0.3935, 0.625, 0.5528, 0.625, 0.5528, 0.5938, 0.3935, 0.5938, 0.5528, 0.5938, 0.5528, 0.5625, 0.3935, 0.5625, 0.5528, 0.5625, 0.5528, 0.5312, 0.3935, 0.5313, 0.5528, 0.5312, 0.5528, 0.5, 0.3935, 0.5, 0.5528, 0.5, 0.5528, 0.4688, 0.3935, 0.4688, 0.5528, 0.4688, 0.5528, 0.4375, 0.3935, 0.4375, 0.5528, 0.4375, 0.5528, 0.4062, 0.3935, 0.4063, 0.5528, 0.4062, 0.5528, 0.375, 0.3935, 0.375, 0.5528, 0.375, 0.5528, 0.3438, 0.3935, 0.3438, 0.5528, 0.3438, 0.5528, 0.3125, 0.3935, 0.3125, 0.5528, 0.3125, 0.5528, 0.2812, 0.3935, 0.2813, 0.5528, 0.2812, 0.5528, 0.25, 0.3935, 0.25, 0.5528, 0.25, 0.5528, 0.2188, 0.3935, 0.2188, 0.5528, 0.2188, 0.5528, 0.1875, 0.3935, 0.1875, 0.5528, 0.1875, 0.5528, 0.1562, 0.3935, 0.1563, 0.5528, 0.1562, 0.5528, 0.125, 0.3935, 0.125, 0.5528, 0.125, 0.5528, 0.09375, 0.3935, 0.09375, 0.5528, 0.09375, 0.5528, 0.0625, 0.3935, 0.0625, 0.5528, 0.0625, 0.5528, 0.03125, 0.3935, 0.03125, 0.3465, 0.0, 0.5072, 0.0, 0.5072, 0.03125, 0.05925, 0.03125, 0.05925, 0.0, 0.06289, 0.0, 7.35e-05, 0.03125, 7.35e-05, 0.0, 0.05765, 0.0, 0.01481, 0.9688, 0.01481, 1.0, 0.00155, 1.0, 0.01481, 0.0, 0.01481, 0.03125, 0.00155, 0.03125, 0.01481, 0.03125, 0.01481, 0.0625, 0.00155, 0.0625, 0.01481, 0.0625, 0.01481, 0.09375, 0.00155, 0.09375, 0.01481, 0.09375, 0.01481, 0.125, 0.00155, 0.125, 0.01481, 0.125, 0.01481, 0.1562, 0.00155, 0.1562, 0.01481, 0.1562, 0.01481, 0.1875, 0.00155, 0.1875, 0.01481, 0.1875, 0.01481, 0.2188, 0.00155, 0.2188, 0.01481, 0.2188, 0.01481, 0.25, 0.00155, 0.25, 0.01481, 0.25, 0.01481, 0.2812, 0.00155, 0.2812, 0.01481, 0.2812, 0.01481, 0.3125, 0.00155, 0.3125, 0.01481, 0.3125, 0.01481, 0.3438, 0.00155, 0.3438, 0.01481, 0.3438, 0.01481, 0.375, 0.00155, 0.375, 0.01481, 0.375, 0.01481, 0.4062, 0.00155, 0.4062, 0.01481, 0.4062, 0.01481, 0.4375, 0.00155, 0.4375, 0.01481, 0.4375, 0.01481, 0.4688, 0.00155, 0.4688, 0.01481, 0.4688, 0.01481, 0.5, 0.00155, 0.5, 0.01481, 0.5, 0.01481, 0.5312, 0.00155, 0.5312, 0.01481, 0.5312, 0.01481, 0.5625, 0.00155, 0.5625, 0.01481, 0.5625, 0.01481, 0.5938, 0.00155, 0.5938, 0.01481, 0.5938, 0.01481, 0.625, 0.00155, 0.625, 0.01481, 0.625, 0.01481, 0.6562, 0.00155, 0.6562, 0.01481, 0.6562, 0.01481, 0.6875, 0.00155, 0.6875, 0.01481, 0.6875, 0.01481, 0.7188, 0.00155, 0.7188, 0.01481, 0.7188, 0.01481, 0.75, 0.00155, 0.75, 0.01481, 0.75, 0.01481, 0.7812, 0.00155, 0.7812, 0.01481, 0.7812, 0.01481, 0.8125, 0.00155, 0.8125, 0.01481, 0.8125, 0.01481, 0.8438, 0.00155, 0.8438, 0.01481, 0.8438, 0.01481, 0.875, 0.00155, 0.875, 0.01481, 0.875, 0.01481, 0.9062, 0.00155, 0.9062, 0.01481, 0.9062, 0.01481, 0.9375, 0.00155, 0.9375, 0.01481, 0.9375, 0.01481, 0.9688, 0.00155, 0.9688, 7.35e-05, 1.0, 7.35e-05, 0.9688, 0.05765, 0.9688, 7.35e-05, 0.9688, 7.35e-05, 0.9375, 0.05765, 0.9375, 7.35e-05, 0.9375, 7.35e-05, 0.9062, 0.05765, 0.9062, 7.35e-05, 0.9062, 7.35e-05, 0.875, 0.05765, 0.875, 7.35e-05, 0.875, 7.35e-05, 0.8438, 0.05765, 0.8438, 7.35e-05, 0.8438, 7.35e-05, 0.8125, 0.05765, 0.8125, 7.35e-05, 0.8125, 7.35e-05, 0.7812, 0.05765, 0.7812, 7.35e-05, 0.7812, 7.35e-05, 0.75, 0.05765, 0.75, 7.35e-05, 0.75, 7.35e-05, 0.7188, 0.05765, 0.7188, 7.35e-05, 0.7188, 7.35e-05, 0.6875, 0.05765, 0.6875, 7.35e-05, 0.6875, 7.35e-05, 0.6562, 0.05765, 0.6562, 7.35e-05, 0.6562, 7.35e-05, 0.625, 0.05765, 0.625, 7.35e-05, 0.625, 7.35e-05, 0.5938, 0.05765, 0.5938, 7.35e-05, 0.5938, 7.35e-05, 0.5625, 0.05765, 0.5625, 7.35e-05, 0.5625, 7.35e-05, 0.5312, 0.05765, 0.5312, 7.35e-05, 0.5312, 7.35e-05, 0.5, 0.05765, 0.5, 7.35e-05, 0.5, 7.35e-05, 0.4688, 0.05765, 0.4688, 7.35e-05, 0.4688, 7.35e-05, 0.4375, 0.05765, 0.4375, 7.35e-05, 0.4375, 7.35e-05, 0.4062, 0.05765, 0.4062, 7.35e-05, 0.4062, 7.35e-05, 0.375, 0.05765, 0.375, 7.35e-05, 0.375, 7.35e-05, 0.3438, 0.05765, 0.3438, 7.35e-05, 0.3438, 7.35e-05, 0.3125, 0.05765, 0.3125, 7.35e-05, 0.3125, 7.35e-05, 0.2812, 0.05765, 0.2812, 7.35e-05, 0.2812, 7.35e-05, 0.25, 0.05765, 0.25, 7.35e-05, 0.25, 7.35e-05, 0.2188, 0.05765, 0.2188, 7.35e-05, 0.2188, 7.35e-05, 0.1875, 0.05765, 0.1875, 7.35e-05, 0.1875, 7.35e-05, 0.1562, 0.05765, 0.1562, 7.35e-05, 0.1562, 7.35e-05, 0.125, 0.05765, 0.125, 7.35e-05, 0.125, 7.35e-05, 0.09375, 0.05765, 0.09375, 7.35e-05, 0.09375, 7.35e-05, 0.0625, 0.05765, 0.0625, 7.35e-05, 0.0625, 7.35e-05, 0.03125, 0.05765, 0.03125, 0.05925, 1.0, 0.05925, 0.9688, 0.06289, 0.9688, 0.05925, 0.9688, 0.05925, 0.9375, 0.06289, 0.9375, 0.05925, 0.9375, 0.05925, 0.9062, 0.06289, 0.9062, 0.05925, 0.9062, 0.05925, 0.875, 0.06289, 0.875, 0.05925, 0.875, 0.05925, 0.8438, 0.06289, 0.8438, 0.05925, 0.8438, 0.05925, 0.8125, 0.06289, 0.8125, 0.05925, 0.8125, 0.05925, 0.7812, 0.06289, 0.7812, 0.05925, 0.7812, 0.05925, 0.75, 0.06289, 0.75, 0.05925, 0.75, 0.05925, 0.7188, 0.06289, 0.7188, 0.05925, 0.7188, 0.05925, 0.6875, 0.06289, 0.6875, 0.05925, 0.6875, 0.05925, 0.6562, 0.06289, 0.6562, 0.05925, 0.6562, 0.05925, 0.625, 0.06289, 0.625, 0.05925, 0.625, 0.05925, 0.5938, 0.06289, 0.5938, 0.05925, 0.5938, 0.05925, 0.5625, 0.06289, 0.5625, 0.05925, 0.5625, 0.05925, 0.5312, 0.06289, 0.5312, 0.05925, 0.5312, 0.05925, 0.5, 0.06289, 0.5, 0.05925, 0.5, 0.05925, 0.4688, 0.06289, 0.4688, 0.05925, 0.4688, 0.05925, 0.4375, 0.06289, 0.4375, 0.05925, 0.4375, 0.05925, 0.4062, 0.06289, 0.4062, 0.05925, 0.4062, 0.05925, 0.375, 0.06289, 0.375, 0.05925, 0.375, 0.05925, 0.3438, 0.06289, 0.3438, 0.05925, 0.3438, 0.05925, 0.3125, 0.06289, 0.3125, 0.05925, 0.3125, 0.05925, 0.2812, 0.06289, 0.2812, 0.05925, 0.2812, 0.05925, 0.25, 0.06289, 0.25, 0.05925, 0.25, 0.05925, 0.2188, 0.06289, 0.2188, 0.05925, 0.2188, 0.05925, 0.1875, 0.06289, 0.1875, 0.05925, 0.1875, 0.05925, 0.1562, 0.06289, 0.1562, 0.05925, 0.1562, 0.05925, 0.125, 0.06289, 0.125, 0.05925, 0.125, 0.05925, 0.09375, 0.06289, 0.09375, 0.05925, 0.09375, 0.05925, 0.0625, 0.06289, 0.0625, 0.05925, 0.0625, 0.05925, 0.03125, 0.06289, 0.03125, 0.3465, 0.9687, 0.5072, 0.9688, 0.5072, 1.0, 0.3465, 0.9375, 0.5072, 0.9375, 0.5072, 0.9688, 0.3465, 0.9062, 0.5072, 0.9062, 0.5072, 0.9375, 0.3465, 0.875, 0.5072, 0.875, 0.5072, 0.9062, 0.3465, 0.8437, 0.5072, 0.8438, 0.5072, 0.875, 0.3465, 0.8125, 0.5072, 0.8125, 0.5072, 0.8438, 0.3465, 0.7812, 0.5072, 0.7812, 0.5072, 0.8125, 0.3465, 0.75, 0.5072, 0.75, 0.5072, 0.7812, 0.3465, 0.7187, 0.5072, 0.7188, 0.5072, 0.75, 0.3465, 0.6875, 0.5072, 0.6875, 0.5072, 0.7188, 0.3465, 0.6562, 0.5072, 0.6562, 0.5072, 0.6875, 0.3465, 0.625, 0.5072, 0.625, 0.5072, 0.6562, 0.3465, 0.5937, 0.5072, 0.5938, 0.5072, 0.625, 0.3465, 0.5625, 0.5072, 0.5625, 0.5072, 0.5938, 0.3465, 0.5312, 0.5072, 0.5312, 0.5072, 0.5625, 0.3465, 0.5, 0.5072, 0.5, 0.5072, 0.5312, 0.3465, 0.4687, 0.5072, 0.4688, 0.5072, 0.5, 0.3465, 0.4375, 0.5072, 0.4375, 0.5072, 0.4688, 0.3465, 0.4062, 0.5072, 0.4062, 0.5072, 0.4375, 0.3465, 0.375, 0.5072, 0.375, 0.5072, 0.4062, 0.3465, 0.3437, 0.5072, 0.3438, 0.5072, 0.375, 0.3465, 0.3125, 0.5072, 0.3125, 0.5072, 0.3438, 0.3465, 0.2812, 0.5072, 0.2812, 0.5072, 0.3125, 0.3465, 0.25, 0.5072, 0.25, 0.5072, 0.2812, 0.3465, 0.2187, 0.5072, 0.2188, 0.5072, 0.25, 0.3465, 0.1875, 0.5072, 0.1875, 0.5072, 0.2188, 0.3465, 0.1562, 0.5072, 0.1562, 0.5072, 0.1875, 0.3465, 0.125, 0.5072, 0.125, 0.5072, 0.1562, 0.3465, 0.09375, 0.5072, 0.09375, 0.5072, 0.125, 0.3465, 0.0625, 0.5072, 0.0625, 0.5072, 0.09375, 0.3465, 0.03125, 0.5072, 0.03125, 0.5072, 0.0625])
me_plane.materials.append(mat_material_002)
me_plane.use_remesh_fix_poles = True
me_plane.use_remesh_preserve_attributes = False
me_plane.use_mirror_vertex_groups = False
me_plane.update()
me_plane_001 = bpy.data.meshes.new('Plane.001')
me_plane_001.from_pydata([(14.0, 32.0, 0.0005), (14.0, -32.0, 0.0005), (18.0, 32.0, 0.001), (18.0, -32.0, 0.001), (14.0, -30.0, 0.0005), (14.0, -28.0, 0.0005), (14.0, -26.0, 0.0005), (14.0, -24.0, 0.0005), (14.0, -22.0, 0.0005), (14.0, -20.0, 0.0005), (14.0, -18.0, 0.0005), (14.0, -16.0, 0.0005), (14.0, -14.0, 0.0005), (14.0, -12.0, 0.0005), (14.0, -10.0, 0.0005), (14.0, -8.0, 0.0005), (14.0, -6.0, 0.0005), (14.0, -4.0, 0.0005), (14.0, -2.0, 0.0005), (14.0, 7.55e-07, 0.0005), (14.0, 2.0, 0.0005), (14.0, 4.0, 0.0005), (14.0, 6.0, 0.0005), (14.0, 8.0, 0.0005), (14.0, 10.0, 0.0005), (14.0, 12.0, 0.0005), (14.0, 14.0, 0.0005), (14.0, 16.0, 0.0005), (14.0, 18.0, 0.0005), (14.0, 20.0, 0.0005), (14.0, 22.0, 0.0005), (14.0, 24.0, 0.0005), (14.0, 26.0, 0.0005), (14.0, 28.0, 0.0005), (14.0, 30.0, 0.0005), (18.0, -30.0, 0.001), (18.0, -28.0, 0.001), (18.0, -26.0, 0.001), (18.0, -24.0, 0.001), (18.0, -22.0, 0.001), (18.0, -20.0, 0.001), (18.0, -18.0, 0.001), (18.0, -16.0, 0.001), (18.0, -14.0, 0.001), (18.0, -12.0, 0.001), (18.0, -10.0, 0.001), (18.0, -8.0, 0.001), (18.0, -6.0, 0.001), (18.0, -4.0, 0.001), (18.0, -2.0, 0.001), (18.0, 1.208e-06, 0.001), (18.0, 2.0, 0.001), (18.0, 4.0, 0.001), (18.0, 6.0, 0.001), (18.0, 8.0, 0.001), (18.0, 10.0, 0.001), (18.0, 12.0, 0.001), (18.0, 14.0, 0.001), (18.0, 16.0, 0.001), (18.0, 18.0, 0.001), (18.0, 20.0, 0.001), (18.0, 22.0, 0.001), (18.0, 24.0, 0.001), (18.0, 26.0, 0.001), (18.0, 28.0, 0.001), (18.0, 30.0, 0.001), (-14.0, 32.0, 0.0005), (3.576e-07, 32.0, -0.3), (-14.0, -32.0, 0.0005), (1.001e-05, -32.0, -0.3), (-18.0, 32.0, 0.001), (-18.0, -32.0, 0.001), (-14.0, -30.0, 0.0005), (-14.0, -28.0, 0.0005), (-14.0, -26.0, 0.0005), (-14.0, -24.0, 0.0005), (-14.0, -22.0, 0.0005), (-14.0, -20.0, 0.0005), (-14.0, -18.0, 0.0005), (-14.0, -16.0, 0.0005), (-14.0, -14.0, 0.0005), (-14.0, -12.0, 0.0005), (-14.0, -10.0, 0.0005), (-14.0, -8.0, 0.0005), (-14.0, -6.0, 0.0005), (-14.0, -4.0, 0.0005), (-14.0, -2.0, 0.0005), (-14.0, -7.55e-07, 0.0005), (-14.0, 2.0, 0.0005), (-14.0, 4.0, 0.0005), (-14.0, 6.0, 0.0005), (-14.0, 8.0, 0.0005), (-14.0, 10.0, 0.0005), (-14.0, 12.0, 0.0005), (-14.0, 14.0, 0.0005), (-14.0, 16.0, 0.0005), (-14.0, 18.0, 0.0005), (-14.0, 20.0, 0.0005), (-14.0, 22.0, 0.0005), (-14.0, 24.0, 0.0005), (-14.0, 26.0, 0.0005), (-14.0, 28.0, 0.0005), (-14.0, 30.0, 0.0005), (7.153e-07, 30.0, -0.3), (9.537e-07, 28.0, -0.3), (1.311e-06, 26.0, -0.3), (1.669e-06, 24.0, -0.3), (1.907e-06, 22.0, -0.3), (2.265e-06, 20.0, -0.3), (2.503e-06, 18.0, -0.3), (2.861e-06, 16.0, -0.3), (3.099e-06, 14.0, -0.3), (3.457e-06, 12.0, -0.3), (3.695e-06, 10.0, -0.3), (4.053e-06, 8.0, -0.3), (4.292e-06, 6.0, -0.3), (4.649e-06, 4.0, -0.3), (4.888e-06, 2.0, -0.3), (5.245e-06, 3.956e-13, -0.3), (5.484e-06, -2.0, -0.3), (5.841e-06, -4.0, -0.3), (6.199e-06, -6.0, -0.3), (6.437e-06, -8.0, -0.3), (6.795e-06, -10.0, -0.3), (7.033e-06, -12.0, -0.3), (7.391e-06, -14.0, -0.3), (7.629e-06, -16.0, -0.3), (7.987e-06, -18.0, -0.3), (8.225e-06, -20.0, -0.3), (8.583e-06, -22.0, -0.3), (8.821e-06, -24.0, -0.3), (9.179e-06, -26.0, -0.3), (9.418e-06, -28.0, -0.3), (9.775e-06, -30.0, -0.3), (-18.0, -30.0, 0.001), (-18.0, -28.0, 0.001), (-18.0, -26.0, 0.001), (-18.0, -24.0, 0.001), (-18.0, -22.0, 0.001), (-18.0, -20.0, 0.001), (-18.0, -18.0, 0.001), (-18.0, -16.0, 0.001), (-18.0, -14.0, 0.001), (-18.0, -12.0, 0.001), (-18.0, -10.0, 0.001), (-18.0, -8.0, 0.001), (-18.0, -6.0, 0.001), (-18.0, -4.0, 0.001), (-18.0, -2.0, 0.001), (-18.0, -1.208e-06, 0.001), (-18.0, 2.0, 0.001), (-18.0, 4.0, 0.001), (-18.0, 6.0, 0.001), (-18.0, 8.0, 0.001), (-18.0, 10.0, 0.001), (-18.0, 12.0, 0.001), (-18.0, 14.0, 0.001), (-18.0, 16.0, 0.001), (-18.0, 18.0, 0.001), (-18.0, 20.0, 0.001), (-18.0, 22.0, 0.001), (-18.0, 24.0, 0.001), (-18.0, 26.0, 0.001), (-18.0, 28.0, 0.001), (-18.0, 30.0, 0.001)], [], [(133, 1, 4), (1, 35, 4), (34, 2, 0), (33, 65, 34), (32, 64, 33), (31, 63, 32), (30, 62, 31), (29, 61, 30), (28, 60, 29), (27, 59, 28), (26, 58, 27), (25, 57, 26), (24, 56, 25), (23, 55, 24), (22, 54, 23), (21, 53, 22), (20, 52, 21), (19, 51, 20), (18, 50, 19), (17, 49, 18), (16, 48, 17), (15, 47, 16), (14, 46, 15), (13, 45, 14), (12, 44, 13), (11, 43, 12), (10, 42, 11), (9, 41, 10), (8, 40, 9), (7, 39, 8), (6, 38, 7), (5, 37, 6), (4, 36, 5), (67, 34, 0), (103, 33, 34), (104, 32, 33), (105, 31, 32), (106, 30, 31), (107, 29, 30), (108, 28, 29), (109, 27, 28), (110, 26, 27), (111, 25, 26), (112, 24, 25), (113, 23, 24), (114, 22, 23), (115, 21, 22), (116, 20, 21), (117, 19, 20), (118, 18, 19), (119, 17, 18), (120, 16, 17), (121, 15, 16), (122, 14, 15), (123, 13, 14), (124, 12, 13), (125, 11, 12), (126, 10, 11), (127, 9, 10), (128, 8, 9), (129, 7, 8), (130, 6, 7), (131, 5, 6), (132, 4, 5), (68, 133, 72), (134, 68, 72), (70, 102, 66), (164, 101, 102), (163, 100, 101), (162, 99, 100), (161, 98, 99), (160, 97, 98), (159, 96, 97), (158, 95, 96), (157, 94, 95), (156, 93, 94), (155, 92, 93), (154, 91, 92), (153, 90, 91), (152, 89, 90), (151, 88, 89), (150, 87, 88), (149, 86, 87), (148, 85, 86), (147, 84, 85), (146, 83, 84), (145, 82, 83), (144, 81, 82), (143, 80, 81), (142, 79, 80), (141, 78, 79), (140, 77, 78), (139, 76, 77), (138, 75, 76), (137, 74, 75), (136, 73, 74), (135, 72, 73), (102, 67, 66), (101, 103, 102), (100, 104, 101), (99, 105, 100), (98, 106, 99), (97, 107, 98), (96, 108, 97), (95, 109, 96), (94, 110, 95), (93, 111, 94), (92, 112, 93), (91, 113, 92), (90, 114, 91), (89, 115, 90), (88, 116, 89), (87, 117, 88), (86, 118, 87), (85, 119, 86), (84, 120, 85), (83, 121, 84), (82, 122, 83), (81, 123, 82), (80, 124, 81), (79, 125, 80), (78, 126, 79), (77, 127, 78), (76, 128, 77), (75, 129, 76), (74, 130, 75), (73, 131, 74), (72, 132, 73), (133, 69, 1), (1, 3, 35), (34, 65, 2), (33, 64, 65), (32, 63, 64), (31, 62, 63), (30, 61, 62), (29, 60, 61), (28, 59, 60), (27, 58, 59), (26, 57, 58), (25, 56, 57), (24, 55, 56), (23, 54, 55), (22, 53, 54), (21, 52, 53), (20, 51, 52), (19, 50, 51), (18, 49, 50), (17, 48, 49), (16, 47, 48), (15, 46, 47), (14, 45, 46), (13, 44, 45), (12, 43, 44), (11, 42, 43), (10, 41, 42), (9, 40, 41), (8, 39, 40), (7, 38, 39), (6, 37, 38), (5, 36, 37), (4, 35, 36), (67, 103, 34), (103, 104, 33), (104, 105, 32), (105, 106, 31), (106, 107, 30), (107, 108, 29), (108, 109, 28), (109, 110, 27), (110, 111, 26), (111, 112, 25), (112, 113, 24), (113, 114, 23), (114, 115, 22), (115, 116, 21), (116, 117, 20), (117, 118, 19), (118, 119, 18), (119, 120, 17), (120, 121, 16), (121, 122, 15), (122, 123, 14), (123, 124, 13), (124, 125, 12), (125, 126, 11), (126, 127, 10), (127, 128, 9), (128, 129, 8), (129, 130, 7), (130, 131, 6), (131, 132, 5), (132, 133, 4), (68, 69, 133), (134, 71, 68), (70, 164, 102), (164, 163, 101), (163, 162, 100), (162, 161, 99), (161, 160, 98), (160, 159, 97), (159, 158, 96), (158, 157, 95), (157, 156, 94), (156, 155, 93), (155, 154, 92), (154, 153, 91), (153, 152, 90), (152, 151, 89), (151, 150, 88), (150, 149, 87), (149, 148, 86), (148, 147, 85), (147, 146, 84), (146, 145, 83), (145, 144, 82), (144, 143, 81), (143, 142, 80), (142, 141, 79), (141, 140, 78), (140, 139, 77), (139, 138, 76), (138, 137, 75), (137, 136, 74), (136, 135, 73), (135, 134, 72), (102, 103, 67), (101, 104, 103), (100, 105, 104), (99, 106, 105), (98, 107, 106), (97, 108, 107), (96, 109, 108), (95, 110, 109), (94, 111, 110), (93, 112, 111), (92, 113, 112), (91, 114, 113), (90, 115, 114), (89, 116, 115), (88, 117, 116), (87, 118, 117), (86, 119, 118), (85, 120, 119), (84, 121, 120), (83, 122, 121), (82, 123, 122), (81, 124, 123), (80, 125, 124), (79, 126, 125), (78, 127, 126), (77, 128, 127), (76, 129, 128), (75, 130, 129), (74, 131, 130), (73, 132, 131), (72, 133, 132)])
_uv = me_plane_001.uv_layers.new(name='UVMap')
_uv.uv.foreach_set('vector', [0.5533, 0.03125, 0.3931, 5.96e-08, 0.3931, 0.03125, 0.05765, 0.0, 7.35e-05, 0.03125, 0.05765, 0.03125, 0.05765, 0.9688, 7.35e-05, 1.0, 0.05765, 1.0, 0.05765, 0.9375, 7.35e-05, 0.9688, 0.05765, 0.9688, 0.05765, 0.9062, 7.35e-05, 0.9375, 0.05765, 0.9375, 0.05765, 0.875, 7.35e-05, 0.9062, 0.05765, 0.9062, 0.05765, 0.8438, 7.35e-05, 0.875, 0.05765, 0.875, 0.05765, 0.8125, 7.35e-05, 0.8438, 0.05765, 0.8438, 0.05765, 0.7812, 7.35e-05, 0.8125, 0.05765, 0.8125, 0.05765, 0.75, 7.35e-05, 0.7812, 0.05765, 0.7812, 0.05765, 0.7188, 7.35e-05, 0.75, 0.05765, 0.75, 0.05765, 0.6875, 7.35e-05, 0.7188, 0.05765, 0.7188, 0.05765, 0.6562, 7.35e-05, 0.6875, 0.05765, 0.6875, 0.05765, 0.625, 7.35e-05, 0.6562, 0.05765, 0.6562, 0.05765, 0.5938, 7.35e-05, 0.625, 0.05765, 0.625, 0.05765, 0.5625, 7.35e-05, 0.5938, 0.05765, 0.5938, 0.05765, 0.5312, 7.35e-05, 0.5625, 0.05765, 0.5625, 0.05765, 0.5, 7.35e-05, 0.5312, 0.05765, 0.5312, 0.05765, 0.4688, 7.35e-05, 0.5, 0.05765, 0.5, 0.05765, 0.4375, 7.35e-05, 0.4688, 0.05765, 0.4688, 0.05765, 0.4062, 7.35e-05, 0.4375, 0.05765, 0.4375, 0.05765, 0.375, 7.35e-05, 0.4062, 0.05765, 0.4062, 0.05765, 0.3438, 7.35e-05, 0.375, 0.05765, 0.375, 0.05765, 0.3125, 7.35e-05, 0.3438, 0.05765, 0.3438, 0.05765, 0.2812, 7.35e-05, 0.3125, 0.05765, 0.3125, 0.05765, 0.25, 7.35e-05, 0.2812, 0.05765, 0.2812, 0.05765, 0.2188, 7.35e-05, 0.25, 0.05765, 0.25, 0.05765, 0.1875, 7.35e-05, 0.2188, 0.05765, 0.2188, 0.05765, 0.1562, 7.35e-05, 0.1875, 0.05765, 0.1875, 0.05765, 0.125, 7.35e-05, 0.1562, 0.05765, 0.1562, 0.05765, 0.09375, 7.35e-05, 0.125, 0.05765, 0.125, 0.05765, 0.0625, 7.35e-05, 0.09375, 0.05765, 0.09375, 0.05765, 0.03125, 7.35e-05, 0.0625, 0.05765, 0.0625, 0.5533, 1.0, 0.3931, 0.9688, 0.3931, 1.0, 0.5533, 0.9688, 0.3931, 0.9375, 0.3931, 0.9688, 0.5533, 0.9375, 0.3931, 0.9063, 0.3931, 0.9375, 0.5533, 0.9062, 0.3931, 0.875, 0.3931, 0.9063, 0.5533, 0.875, 0.3931, 0.8438, 0.3931, 0.875, 0.5533, 0.8438, 0.3931, 0.8125, 0.3931, 0.8438, 0.5533, 0.8125, 0.3931, 0.7813, 0.3931, 0.8125, 0.5533, 0.7812, 0.3931, 0.75, 0.3931, 0.7813, 0.5533, 0.75, 0.3931, 0.7188, 0.3931, 0.75, 0.5533, 0.7188, 0.3931, 0.6875, 0.3931, 0.7188, 0.5533, 0.6875, 0.3931, 0.6563, 0.3931, 0.6875, 0.5533, 0.6562, 0.3931, 0.625, 0.3931, 0.6563, 0.5533, 0.625, 0.3931, 0.5938, 0.3931, 0.625, 0.5533, 0.5938, 0.3931, 0.5625, 0.3931, 0.5938, 0.5533, 0.5625, 0.3931, 0.5313, 0.3931, 0.5625, 0.5533, 0.5312, 0.3931, 0.5, 0.3931, 0.5313, 0.5533, 0.5, 0.3931, 0.4688, 0.3931, 0.5, 0.5533, 0.4688, 0.3931, 0.4375, 0.3931, 0.4688, 0.5533, 0.4375, 0.3931, 0.4063, 0.3931, 0.4375, 0.5533, 0.4062, 0.3931, 0.375, 0.3931, 0.4063, 0.5533, 0.375, 0.3931, 0.3438, 0.3931, 0.375, 0.5533, 0.3438, 0.3931, 0.3125, 0.3931, 0.3438, 0.5533, 0.3125, 0.3931, 0.2813, 0.3931, 0.3125, 0.5533, 0.2812, 0.3931, 0.25, 0.3931, 0.2813, 0.5533, 0.25, 0.3931, 0.2188, 0.3931, 0.25, 0.5533, 0.2188, 0.3931, 0.1875, 0.3931, 0.2188, 0.5533, 0.1875, 0.3931, 0.1563, 0.3931, 0.1875, 0.5533, 0.1562, 0.3931, 0.125, 0.3931, 0.1563, 0.5533, 0.125, 0.3931, 0.09375, 0.3931, 0.125, 0.5533, 0.09375, 0.3931, 0.0625, 0.3931, 0.09375, 0.5533, 0.0625, 0.3931, 0.03125, 0.3931, 0.0625, 0.3478, 0.0, 0.5075, 0.03125, 0.3478, 0.03125, 7.35e-05, 0.03125, 0.05765, 0.0, 0.05765, 0.03125, 7.35e-05, 1.0, 0.05765, 0.9688, 0.05765, 1.0, 7.35e-05, 0.9688, 0.05765, 0.9375, 0.05765, 0.9688, 7.35e-05, 0.9375, 0.05765, 0.9062, 0.05765, 0.9375, 7.35e-05, 0.9062, 0.05765, 0.875, 0.05765, 0.9062, 7.35e-05, 0.875, 0.05765, 0.8438, 0.05765, 0.875, 7.35e-05, 0.8438, 0.05765, 0.8125, 0.05765, 0.8438, 7.35e-05, 0.8125, 0.05765, 0.7812, 0.05765, 0.8125, 7.35e-05, 0.7812, 0.05765, 0.75, 0.05765, 0.7812, 7.35e-05, 0.75, 0.05765, 0.7188, 0.05765, 0.75, 7.35e-05, 0.7188, 0.05765, 0.6875, 0.05765, 0.7188, 7.35e-05, 0.6875, 0.05765, 0.6562, 0.05765, 0.6875, 7.35e-05, 0.6562, 0.05765, 0.625, 0.05765, 0.6562, 7.35e-05, 0.625, 0.05765, 0.5938, 0.05765, 0.625, 7.35e-05, 0.5938, 0.05765, 0.5625, 0.05765, 0.5938, 7.35e-05, 0.5625, 0.05765, 0.5312, 0.05765, 0.5625, 7.35e-05, 0.5312, 0.05765, 0.5, 0.05765, 0.5312, 7.35e-05, 0.5, 0.05765, 0.4688, 0.05765, 0.5, 7.35e-05, 0.4688, 0.05765, 0.4375, 0.05765, 0.4688, 7.35e-05, 0.4375, 0.05765, 0.4062, 0.05765, 0.4375, 7.35e-05, 0.4062, 0.05765, 0.375, 0.05765, 0.4062, 7.35e-05, 0.375, 0.05765, 0.3438, 0.05765, 0.375, 7.35e-05, 0.3438, 0.05765, 0.3125, 0.05765, 0.3438, 7.35e-05, 0.3125, 0.05765, 0.2812, 0.05765, 0.3125, 7.35e-05, 0.2812, 0.05765, 0.25, 0.05765, 0.2812, 7.35e-05, 0.25, 0.05765, 0.2188, 0.05765, 0.25, 7.35e-05, 0.2188, 0.05765, 0.1875, 0.05765, 0.2188, 7.35e-05, 0.1875, 0.05765, 0.1562, 0.05765, 0.1875, 7.35e-05, 0.1562, 0.05765, 0.125, 0.05765, 0.1562, 7.35e-05, 0.125, 0.05765, 0.09375, 0.05765, 0.125, 7.35e-05, 0.09375, 0.05765, 0.0625, 0.05765, 0.09375, 7.35e-05, 0.0625, 0.05765, 0.03125, 0.05765, 0.0625, 0.3478, 0.9687, 0.5075, 1.0, 0.3478, 1.0, 0.3478, 0.9375, 0.5075, 0.9688, 0.3478, 0.9687, 0.3478, 0.9062, 0.5075, 0.9375, 0.3478, 0.9375, 0.3478, 0.875, 0.5075, 0.9062, 0.3478, 0.9062, 0.3478, 0.8437, 0.5075, 0.875, 0.3478, 0.875, 0.3478, 0.8125, 0.5075, 0.8438, 0.3478, 0.8437, 0.3478, 0.7812, 0.5075, 0.8125, 0.3478, 0.8125, 0.3478, 0.75, 0.5075, 0.7812, 0.3478, 0.7812, 0.3478, 0.7187, 0.5075, 0.75, 0.3478, 0.75, 0.3478, 0.6875, 0.5075, 0.7188, 0.3478, 0.7187, 0.3478, 0.6562, 0.5075, 0.6875, 0.3478, 0.6875, 0.3478, 0.625, 0.5075, 0.6562, 0.3478, 0.6562, 0.3478, 0.5937, 0.5075, 0.625, 0.3478, 0.625, 0.3478, 0.5625, 0.5075, 0.5938, 0.3478, 0.5937, 0.3478, 0.5312, 0.5075, 0.5625, 0.3478, 0.5625, 0.3478, 0.5, 0.5075, 0.5312, 0.3478, 0.5312, 0.3478, 0.4687, 0.5075, 0.5, 0.3478, 0.5, 0.3478, 0.4375, 0.5075, 0.4688, 0.3478, 0.4687, 0.3478, 0.4062, 0.5075, 0.4375, 0.3478, 0.4375, 0.3478, 0.375, 0.5075, 0.4062, 0.3478, 0.4062, 0.3478, 0.3437, 0.5075, 0.375, 0.3478, 0.375, 0.3478, 0.3125, 0.5075, 0.3438, 0.3478, 0.3437, 0.3478, 0.2812, 0.5075, 0.3125, 0.3478, 0.3125, 0.3478, 0.25, 0.5075, 0.2812, 0.3478, 0.2812, 0.3478, 0.2187, 0.5075, 0.25, 0.3478, 0.25, 0.3478, 0.1875, 0.5075, 0.2188, 0.3478, 0.2187, 0.3478, 0.1562, 0.5075, 0.1875, 0.3478, 0.1875, 0.3478, 0.125, 0.5075, 0.1562, 0.3478, 0.1562, 0.3478, 0.09375, 0.5075, 0.125, 0.3478, 0.125, 0.3478, 0.0625, 0.5075, 0.09375, 0.3478, 0.09375, 0.3478, 0.03125, 0.5075, 0.0625, 0.3478, 0.0625, 0.5533, 0.03125, 0.5533, 0.0, 0.3931, 5.96e-08, 0.05765, 0.0, 7.35e-05, 0.0, 7.35e-05, 0.03125, 0.05765, 0.9688, 7.35e-05, 0.9688, 7.35e-05, 1.0, 0.05765, 0.9375, 7.35e-05, 0.9375, 7.35e-05, 0.9688, 0.05765, 0.9062, 7.35e-05, 0.9062, 7.35e-05, 0.9375, 0.05765, 0.875, 7.35e-05, 0.875, 7.35e-05, 0.9062, 0.05765, 0.8438, 7.35e-05, 0.8438, 7.35e-05, 0.875, 0.05765, 0.8125, 7.35e-05, 0.8125, 7.35e-05, 0.8438, 0.05765, 0.7812, 7.35e-05, 0.7812, 7.35e-05, 0.8125, 0.05765, 0.75, 7.35e-05, 0.75, 7.35e-05, 0.7812, 0.05765, 0.7188, 7.35e-05, 0.7188, 7.35e-05, 0.75, 0.05765, 0.6875, 7.35e-05, 0.6875, 7.35e-05, 0.7188, 0.05765, 0.6562, 7.35e-05, 0.6562, 7.35e-05, 0.6875, 0.05765, 0.625, 7.35e-05, 0.625, 7.35e-05, 0.6562, 0.05765, 0.5938, 7.35e-05, 0.5938, 7.35e-05, 0.625, 0.05765, 0.5625, 7.35e-05, 0.5625, 7.35e-05, 0.5938, 0.05765, 0.5312, 7.35e-05, 0.5312, 7.35e-05, 0.5625, 0.05765, 0.5, 7.35e-05, 0.5, 7.35e-05, 0.5312, 0.05765, 0.4688, 7.35e-05, 0.4688, 7.35e-05, 0.5, 0.05765, 0.4375, 7.35e-05, 0.4375, 7.35e-05, 0.4688, 0.05765, 0.4062, 7.35e-05, 0.4062, 7.35e-05, 0.4375, 0.05765, 0.375, 7.35e-05, 0.375, 7.35e-05, 0.4062, 0.05765, 0.3438, 7.35e-05, 0.3438, 7.35e-05, 0.375, 0.05765, 0.3125, 7.35e-05, 0.3125, 7.35e-05, 0.3438, 0.05765, 0.2812, 7.35e-05, 0.2812, 7.35e-05, 0.3125, 0.05765, 0.25, 7.35e-05, 0.25, 7.35e-05, 0.2812, 0.05765, 0.2188, 7.35e-05, 0.2188, 7.35e-05, 0.25, 0.05765, 0.1875, 7.35e-05, 0.1875, 7.35e-05, 0.2188, 0.05765, 0.1562, 7.35e-05, 0.1562, 7.35e-05, 0.1875, 0.05765, 0.125, 7.35e-05, 0.125, 7.35e-05, 0.1562, 0.05765, 0.09375, 7.35e-05, 0.09375, 7.35e-05, 0.125, 0.05765, 0.0625, 7.35e-05, 0.0625, 7.35e-05, 0.09375, 0.05765, 0.03125, 7.35e-05, 0.03125, 7.35e-05, 0.0625, 0.5533, 1.0, 0.5533, 0.9688, 0.3931, 0.9688, 0.5533, 0.9688, 0.5533, 0.9375, 0.3931, 0.9375, 0.5533, 0.9375, 0.5533, 0.9062, 0.3931, 0.9063, 0.5533, 0.9062, 0.5533, 0.875, 0.3931, 0.875, 0.5533, 0.875, 0.5533, 0.8438, 0.3931, 0.8438, 0.5533, 0.8438, 0.5533, 0.8125, 0.3931, 0.8125, 0.5533, 0.8125, 0.5533, 0.7812, 0.3931, 0.7813, 0.5533, 0.7812, 0.5533, 0.75, 0.3931, 0.75, 0.5533, 0.75, 0.5533, 0.7188, 0.3931, 0.7188, 0.5533, 0.7188, 0.5533, 0.6875, 0.3931, 0.6875, 0.5533, 0.6875, 0.5533, 0.6562, 0.3931, 0.6563, 0.5533, 0.6562, 0.5533, 0.625, 0.3931, 0.625, 0.5533, 0.625, 0.5533, 0.5938, 0.3931, 0.5938, 0.5533, 0.5938, 0.5533, 0.5625, 0.3931, 0.5625, 0.5533, 0.5625, 0.5533, 0.5312, 0.3931, 0.5313, 0.5533, 0.5312, 0.5533, 0.5, 0.3931, 0.5, 0.5533, 0.5, 0.5533, 0.4688, 0.3931, 0.4688, 0.5533, 0.4688, 0.5533, 0.4375, 0.3931, 0.4375, 0.5533, 0.4375, 0.5533, 0.4062, 0.3931, 0.4063, 0.5533, 0.4062, 0.5533, 0.375, 0.3931, 0.375, 0.5533, 0.375, 0.5533, 0.3438, 0.3931, 0.3438, 0.5533, 0.3438, 0.5533, 0.3125, 0.3931, 0.3125, 0.5533, 0.3125, 0.5533, 0.2812, 0.3931, 0.2813, 0.5533, 0.2812, 0.5533, 0.25, 0.3931, 0.25, 0.5533, 0.25, 0.5533, 0.2188, 0.3931, 0.2188, 0.5533, 0.2188, 0.5533, 0.1875, 0.3931, 0.1875, 0.5533, 0.1875, 0.5533, 0.1562, 0.3931, 0.1563, 0.5533, 0.1562, 0.5533, 0.125, 0.3931, 0.125, 0.5533, 0.125, 0.5533, 0.09375, 0.3931, 0.09375, 0.5533, 0.09375, 0.5533, 0.0625, 0.3931, 0.0625, 0.5533, 0.0625, 0.5533, 0.03125, 0.3931, 0.03125, 0.3478, 0.0, 0.5075, 0.0, 0.5075, 0.03125, 7.35e-05, 0.03125, 7.35e-05, 0.0, 0.05765, 0.0, 7.35e-05, 1.0, 7.35e-05, 0.9688, 0.05765, 0.9688, 7.35e-05, 0.9688, 7.35e-05, 0.9375, 0.05765, 0.9375, 7.35e-05, 0.9375, 7.35e-05, 0.9062, 0.05765, 0.9062, 7.35e-05, 0.9062, 7.35e-05, 0.875, 0.05765, 0.875, 7.35e-05, 0.875, 7.35e-05, 0.8438, 0.05765, 0.8438, 7.35e-05, 0.8438, 7.35e-05, 0.8125, 0.05765, 0.8125, 7.35e-05, 0.8125, 7.35e-05, 0.7812, 0.05765, 0.7812, 7.35e-05, 0.7812, 7.35e-05, 0.75, 0.05765, 0.75, 7.35e-05, 0.75, 7.35e-05, 0.7188, 0.05765, 0.7188, 7.35e-05, 0.7188, 7.35e-05, 0.6875, 0.05765, 0.6875, 7.35e-05, 0.6875, 7.35e-05, 0.6562, 0.05765, 0.6562, 7.35e-05, 0.6562, 7.35e-05, 0.625, 0.05765, 0.625, 7.35e-05, 0.625, 7.35e-05, 0.5938, 0.05765, 0.5938, 7.35e-05, 0.5938, 7.35e-05, 0.5625, 0.05765, 0.5625, 7.35e-05, 0.5625, 7.35e-05, 0.5312, 0.05765, 0.5312, 7.35e-05, 0.5312, 7.35e-05, 0.5, 0.05765, 0.5, 7.35e-05, 0.5, 7.35e-05, 0.4688, 0.05765, 0.4688, 7.35e-05, 0.4688, 7.35e-05, 0.4375, 0.05765, 0.4375, 7.35e-05, 0.4375, 7.35e-05, 0.4062, 0.05765, 0.4062, 7.35e-05, 0.4062, 7.35e-05, 0.375, 0.05765, 0.375, 7.35e-05, 0.375, 7.35e-05, 0.3438, 0.05765, 0.3438, 7.35e-05, 0.3438, 7.35e-05, 0.3125, 0.05765, 0.3125, 7.35e-05, 0.3125, 7.35e-05, 0.2812, 0.05765, 0.2812, 7.35e-05, 0.2812, 7.35e-05, 0.25, 0.05765, 0.25, 7.35e-05, 0.25, 7.35e-05, 0.2188, 0.05765, 0.2188, 7.35e-05, 0.2188, 7.35e-05, 0.1875, 0.05765, 0.1875, 7.35e-05, 0.1875, 7.35e-05, 0.1562, 0.05765, 0.1562, 7.35e-05, 0.1562, 7.35e-05, 0.125, 0.05765, 0.125, 7.35e-05, 0.125, 7.35e-05, 0.09375, 0.05765, 0.09375, 7.35e-05, 0.09375, 7.35e-05, 0.0625, 0.05765, 0.0625, 7.35e-05, 0.0625, 7.35e-05, 0.03125, 0.05765, 0.03125, 0.3478, 0.9687, 0.5075, 0.9688, 0.5075, 1.0, 0.3478, 0.9375, 0.5075, 0.9375, 0.5075, 0.9688, 0.3478, 0.9062, 0.5075, 0.9062, 0.5075, 0.9375, 0.3478, 0.875, 0.5075, 0.875, 0.5075, 0.9062, 0.3478, 0.8437, 0.5075, 0.8438, 0.5075, 0.875, 0.3478, 0.8125, 0.5075, 0.8125, 0.5075, 0.8438, 0.3478, 0.7812, 0.5075, 0.7812, 0.5075, 0.8125, 0.3478, 0.75, 0.5075, 0.75, 0.5075, 0.7812, 0.3478, 0.7187, 0.5075, 0.7188, 0.5075, 0.75, 0.3478, 0.6875, 0.5075, 0.6875, 0.5075, 0.7188, 0.3478, 0.6562, 0.5075, 0.6562, 0.5075, 0.6875, 0.3478, 0.625, 0.5075, 0.625, 0.5075, 0.6562, 0.3478, 0.5937, 0.5075, 0.5938, 0.5075, 0.625, 0.3478, 0.5625, 0.5075, 0.5625, 0.5075, 0.5938, 0.3478, 0.5312, 0.5075, 0.5312, 0.5075, 0.5625, 0.3478, 0.5, 0.5075, 0.5, 0.5075, 0.5312, 0.3478, 0.4687, 0.5075, 0.4688, 0.5075, 0.5, 0.3478, 0.4375, 0.5075, 0.4375, 0.5075, 0.4688, 0.3478, 0.4062, 0.5075, 0.4062, 0.5075, 0.4375, 0.3478, 0.375, 0.5075, 0.375, 0.5075, 0.4062, 0.3478, 0.3437, 0.5075, 0.3438, 0.5075, 0.375, 0.3478, 0.3125, 0.5075, 0.3125, 0.5075, 0.3438, 0.3478, 0.2812, 0.5075, 0.2812, 0.5075, 0.3125, 0.3478, 0.25, 0.5075, 0.25, 0.5075, 0.2812, 0.3478, 0.2187, 0.5075, 0.2188, 0.5075, 0.25, 0.3478, 0.1875, 0.5075, 0.1875, 0.5075, 0.2188, 0.3478, 0.1562, 0.5075, 0.1562, 0.5075, 0.1875, 0.3478, 0.125, 0.5075, 0.125, 0.5075, 0.1562, 0.3478, 0.09375, 0.5075, 0.09375, 0.5075, 0.125, 0.3478, 0.0625, 0.5075, 0.0625, 0.5075, 0.09375, 0.3478, 0.03125, 0.5075, 0.03125, 0.5075, 0.0625])
me_plane_001.materials.append(mat_material_002)
me_plane_001.use_remesh_fix_poles = True
me_plane_001.use_remesh_preserve_attributes = False
me_plane_001.use_mirror_vertex_groups = False
me_plane_001.update()

# ---- objects
ob_plane = bpy.data.objects.new('plane', me_plane)
ob_plane_lod = bpy.data.objects.new('plane_lod', me_plane_001)

# ---- transforms, parenting, visibility, modifiers, constraints
ob_plane.location = (0.0, 0.0, 0.0)
ob_plane.lineart.crease_threshold = 0.0
ob_plane_lod.location = (0.0, 0.0, 0.0)
ob_plane_lod.lineart.crease_threshold = 0.0

# ---- collection membership
col_collection.objects.link(ob_plane)
col_collection_001.objects.link(ob_plane_lod)

# ---- scene / render settings (as saved in the file)
scene.frame_start = 1; scene.frame_end = 250; scene.frame_set(25)
scene.render.engine = 'BLENDER_EEVEE_NEXT'
scene.cycles.use_denoising = False
scene.cycles.samples = 128
scene.cycles.sampling_pattern = 'TABULATED_SOBOL'
scene.cycles.use_adaptive_sampling = False
scene.cycles.use_light_tree = False
scene.view_settings.view_transform = 'Filmic'
bpy.context.view_layer.update()

# ---- added for rendering (the .blend has no active camera and no usable light): camera, sun
cam_auto = bpy.data.cameras.new('AutoCamera')
cam_auto.lens = 50.0
cam_auto.sensor_width = 36.0
cam_auto.clip_end = 1202.05
ob_auto_camera = bpy.data.objects.new('AutoCamera', cam_auto)
scene.collection.objects.link(ob_auto_camera)
ob_auto_camera.location = (68.4929, -82.1915, 54.4948)
ob_auto_camera.rotation_euler = (1.09748, -7.21219e-08, 0.694738)
scene.camera = ob_auto_camera
light_auto_sun = bpy.data.lights.new('AutoSun', 'SUN')
light_auto_sun.energy = 3.0
light_auto_sun.angle = 0.0523599
ob_auto_sun = bpy.data.objects.new('AutoSun', light_auto_sun)
scene.collection.objects.link(ob_auto_sun)
ob_auto_sun.rotation_euler = (0.872665, 0.174533, 0.523599)
bpy.context.view_layer.update()
